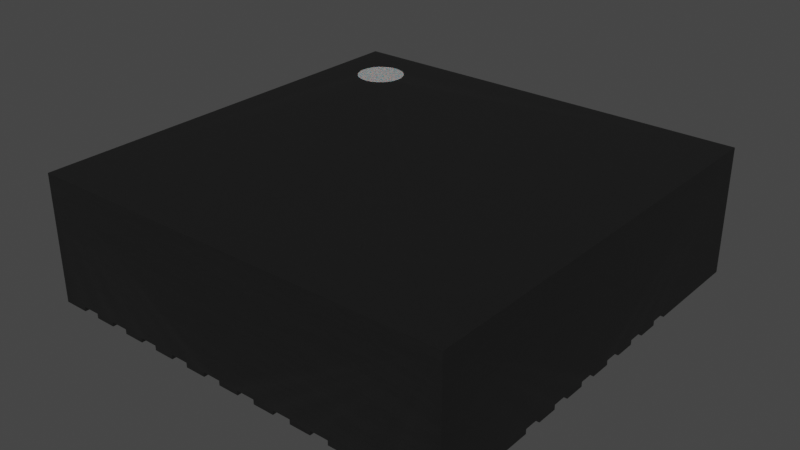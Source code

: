 # Source: MPS_LGA-33.blend  (saved by Blender 3.2.14; exported with 4.5.12 LTS)
import bpy
from mathutils import Matrix  # noqa: F401  (used for matrix-valued properties, if any)

bpy.ops.wm.read_factory_settings(use_empty=True)
scene = bpy.context.scene
scene.name = 'Scene'

# ---- collections
col_collection = bpy.data.collections.new('Collection'); scene.collection.children.link(col_collection)

# ---- materials (node trees are filled in below, after node groups)
mat_metal_pins = bpy.data.materials.new('metal_pins')
mat_metal_pins.use_transparent_shadow = False
mat_metal_pins.preview_render_type = 'CUBE'
mat_white_markings = bpy.data.materials.new('white_markings')
mat_white_markings.use_transparent_shadow = False
mat_white_markings.preview_render_type = 'FLAT'
mat_plastic_chip_detailed = bpy.data.materials.new('plastic_chip_detailed')
mat_plastic_chip_detailed.use_transparent_shadow = False
mat_plastic_chip_detailed.preview_render_type = 'CUBE'

# ---- material node trees
mat_metal_pins.use_nodes = True; mat_metal_pins.node_tree.nodes.clear()
_N = mat_metal_pins.node_tree.nodes; _L = mat_metal_pins.node_tree.links
n0 = _N.new('ShaderNodeMapping'); n0.name = 'Mapping'; n0.location = (-1447, -91)
n0.inputs[3].default_value = (4.8, 1.2, 1.1)
n1 = _N.new('ShaderNodeBsdfPrincipled'); n1.name = 'Principled BSDF'; n1.location = (-560, 254)
n1.distribution = 'GGX'
n1.subsurface_method = 'BURLEY'
n1.inputs[1].default_value = 0.7818
n1.inputs[2].default_value = 0.2886
n1.inputs[3].default_value = 1.45
n1.inputs[13].default_value = 0.0
n1.inputs[27].default_value = (0.0, 0.0, 0.0, 1.0)
n1.inputs[28].default_value = 1.0
n2 = _N.new('ShaderNodeOutputMaterial'); n2.name = 'Material Output.002'; n2.location = (-205, 253)
n2.width = 213
n3 = _N.new('ShaderNodeTexNoise'); n3.name = 'Noise Texture.002'; n3.location = (-1228, -73)
n3.inputs[2].default_value = 0.1
n3.inputs[3].default_value = 7.0
n3.inputs[4].default_value = 0.6
n3.inputs[8].default_value = 0.4
n4 = _N.new('ShaderNodeTexCoord'); n4.name = 'Texture Coordinate'; n4.location = (-1636, -116)
n5 = _N.new('ShaderNodeMix'); n5.name = 'Mix.001'; n5.location = (-921, 45)
n5.data_type = 'RGBA'
n5.inputs[6].default_value = (0.9398, 0.9547, 1.0, 1.0)
n5.inputs[7].default_value = (0.13, 0.1259, 0.1359, 1.0)
n6 = _N.new('ShaderNodeBump'); n6.name = 'Bump.001'; n6.location = (-1001, -227)
n6.inputs[0].default_value = 0.05
n6.inputs[1].default_value = 0.01
n6.inputs[2].default_value = 1.0
_L.new(n1.outputs[0], n2.inputs[0])
_L.new(n3.outputs[0], n6.inputs[3])
_L.new(n0.outputs[0], n3.inputs[0])
_L.new(n3.outputs[0], n5.inputs[0])
_L.new(n4.outputs[3], n0.inputs[0])
_L.new(n5.outputs[2], n1.inputs[0])
_L.new(n6.outputs[0], n1.inputs[5])
n2.is_active_output = True
mat_white_markings.use_nodes = True; mat_white_markings.node_tree.nodes.clear()
_N = mat_white_markings.node_tree.nodes; _L = mat_white_markings.node_tree.links
n0 = _N.new('ShaderNodeOutputMaterial'); n0.name = 'Material Output'; n0.location = (300, 300)
n1 = _N.new('ShaderNodeBsdfPrincipled'); n1.name = 'Principled BSDF'; n1.location = (-34, 272)
n1.distribution = 'GGX'
n1.subsurface_method = 'BURLEY'
n1.inputs[1].default_value = 0.02
n1.inputs[2].default_value = 0.4636
n1.inputs[3].default_value = 1.4
n1.inputs[8].default_value = 1.0
n1.inputs[10].default_value = 0.3682
n1.inputs[13].default_value = 0.6591
n1.inputs[18].default_value = 0.2318
n1.inputs[20].default_value = 0.6709
n1.inputs[24].default_value = 0.1191
n1.inputs[27].default_value = (0.0, 0.0, 0.0, 1.0)
n1.inputs[28].default_value = 1.0
n2 = _N.new('ShaderNodeMapping'); n2.name = 'Mapping'; n2.location = (-1010, 265)
n2.inputs[3].default_value = (3.0, 1.0, 1.0)
n3 = _N.new('ShaderNodeTexCoord'); n3.name = 'Texture Coordinate'; n3.location = (-1250, 180)
n4 = _N.new('ShaderNodeBump'); n4.name = 'Bump'; n4.location = (-376, -99)
n4.inputs[0].default_value = 0.05
n4.inputs[1].default_value = 1.0
n4.inputs[2].default_value = 1.0
n5 = _N.new('ShaderNodeTexNoise'); n5.name = 'Noise Texture'; n5.location = (-662, 176)
n5.inputs[2].default_value = 88.0
n5.inputs[3].default_value = 10.8
n5.inputs[4].default_value = 0.9167
n5.inputs[8].default_value = 1.6
n6 = _N.new('ShaderNodeValToRGB'); n6.name = 'ColorRamp'; n6.location = (-354, 186)
while len(n6.color_ramp.elements) > 1: n6.color_ramp.elements.remove(n6.color_ramp.elements[-1])
n6.color_ramp.elements[0].position = 0.0; n6.color_ramp.elements[0].color = (0.2596, 0.2596, 0.2596, 1.0)
_e = n6.color_ramp.elements.new(1.0); _e.color = (0.6303, 0.6303, 0.6303, 1.0)
n7 = _N.new('ShaderNodeMix'); n7.name = 'Mix'; n7.location = (-204, 152)
n7.data_type = 'RGBA'
n7.inputs[0].default_value = 0.3682
n7.inputs[7].default_value = (0.2525, 0.2525, 0.2525, 1.0)
_L.new(n5.outputs[0], n6.inputs[0])
_L.new(n1.outputs[0], n0.inputs[0])
_L.new(n3.outputs[2], n2.inputs[0])
_L.new(n2.outputs[0], n5.inputs[0])
_L.new(n5.outputs[0], n4.inputs[3])
_L.new(n4.outputs[0], n1.inputs[5])
_L.new(n6.outputs[0], n7.inputs[6])
_L.new(n7.outputs[2], n1.inputs[0])
n0.is_active_output = True
mat_plastic_chip_detailed.use_nodes = True; mat_plastic_chip_detailed.node_tree.nodes.clear()
_N = mat_plastic_chip_detailed.node_tree.nodes; _L = mat_plastic_chip_detailed.node_tree.links
n0 = _N.new('ShaderNodeTexVoronoi'); n0.name = 'Voronoi Texture'; n0.location = (-17912, 1250)
n1 = _N.new('ShaderNodeOutputMaterial'); n1.name = 'Material Output'; n1.location = (1872, 639)
n2 = _N.new('ShaderNodeNewGeometry'); n2.name = 'Geometry'; n2.location = (961, 1090)
n3 = _N.new('ShaderNodeValToRGB'); n3.name = 'ColorRamp.007'; n3.location = (1181, 773)
while len(n3.color_ramp.elements) > 1: n3.color_ramp.elements.remove(n3.color_ramp.elements[-1])
n3.color_ramp.elements[0].position = 0.3182; n3.color_ramp.elements[0].color = (0.5119, 0.5119, 0.5119, 1.0)
_e = n3.color_ramp.elements.new(0.75); _e.color = (1.0, 0.8921, 0.9277, 1.0)
n4 = _N.new('ShaderNodeTexCoord'); n4.name = 'Texture Coordinate.001'; n4.location = (351, 244)
n5 = _N.new('ShaderNodeBump'); n5.name = 'Bump.001'; n5.location = (1139, 402)
n5.inputs[0].default_value = 0.04
n5.inputs[1].default_value = 1.0
n5.inputs[2].default_value = 1.0
n6 = _N.new('ShaderNodeBsdfPrincipled'); n6.name = 'Principled BSDF'; n6.location = (1501, 615)
n6.distribution = 'GGX'
n6.subsurface_method = 'BURLEY'
n6.inputs[3].default_value = 1.45
n6.inputs[27].default_value = (0.0, 0.0, 0.0, 1.0)
n6.inputs[28].default_value = 1.0
n7 = _N.new('ShaderNodeValToRGB'); n7.name = 'ColorRamp.006'; n7.location = (1181, 1056)
while len(n7.color_ramp.elements) > 1: n7.color_ramp.elements.remove(n7.color_ramp.elements[-1])
n7.color_ramp.elements[0].position = 0.5023; n7.color_ramp.elements[0].color = (0.006974, 0.006974, 0.006974, 1.0)
_e = n7.color_ramp.elements.new(0.5523); _e.color = (0.06171, 0.05594, 0.05776, 1.0)
n8 = _N.new('ShaderNodeTexNoise'); n8.name = 'Noise Texture.002'; n8.location = (690, 352)
n8.inputs[3].default_value = 8.0
n9 = _N.new('ShaderNodeBump'); n9.name = 'Bump'; n9.location = (843, 652)
n9.inputs[0].default_value = 0.1
n9.inputs[1].default_value = 1.0
n9.inputs[2].default_value = 1.0
_L.new(n2.outputs[7], n7.inputs[0])
_L.new(n7.outputs[0], n6.inputs[0])
_L.new(n2.outputs[7], n3.inputs[0])
_L.new(n3.outputs[0], n6.inputs[2])
_L.new(n8.outputs[0], n5.inputs[3])
_L.new(n9.outputs[0], n5.inputs[4])
_L.new(n5.outputs[0], n6.inputs[5])
_L.new(n6.outputs[0], n1.inputs[0])
_L.new(n4.outputs[2], n8.inputs[0])
n1.is_active_output = True

# ---- world
world_world = bpy.data.worlds.new('World'); scene.world = world_world
world_world.use_nodes = True; world_world.node_tree.nodes.clear()
_N = world_world.node_tree.nodes; _L = world_world.node_tree.links
n0 = _N.new('ShaderNodeOutputWorld'); n0.name = 'World Output'; n0.location = (300, 300)
n1 = _N.new('ShaderNodeBackground'); n1.name = 'Background'; n1.location = (10, 300)
n1.inputs[0].default_value = (0.05088, 0.05088, 0.05088, 1.0)
_L.new(n1.outputs[0], n0.inputs[0])
n0.is_active_output = True
world_world.color = (0.05088, 0.05088, 0.05088)
world_world.use_sun_shadow = False
world_world.sun_shadow_jitter_overblur = 0.0

# ---- meshes
me_shape_9_indexedfaceset_001 = bpy.data.meshes.new('SHAPE_9_IndexedFaceSet.001')
me_shape_9_indexedfaceset_001.from_pydata([(-0.6717, 0.02953, 0.6717), (-0.6594, 0.0, 0.6811), (-0.6811, 0.0, 0.6594), (-0.687, 0.0, 0.6452), (-0.9449, 0.8071, -0.8872), (-1.024, 0.8268, -1.181), (-0.8872, 0.8268, -1.102), (-0.9829, 0.8268, -1.176), (-1.024, 0.8071, -0.8661), (-1.135, 0.8071, -0.9123), (-1.16, 0.8071, -0.9449), (-1.064, 0.8071, -1.176), (-1.064, 0.8268, -1.176), (-1.135, 0.8268, -1.135), (-1.176, 0.8268, -1.064), (-1.181, 0.8268, -1.024), (-0.9449, 0.8268, -1.16), (-1.102, 0.8268, -1.16), (-1.176, 0.8268, -0.9829), (-1.102, 0.8268, -0.8872), (-1.064, 0.8268, -0.8715), (-0.8715, 0.8071, -0.9829), (-1.064, 0.8071, -0.8715), (-1.102, 0.8071, -0.8872), (-1.176, 0.8071, -1.064), (0.6452, 0.0, -0.687), (-0.689, 0.02953, -0.5709), (-0.689, 0.02953, 0.6299), (-0.6299, 0.0, 0.689), (0.6594, 0.02953, 0.6811), (0.6811, 0.0, 0.6594), (0.6594, 0.0, 0.6811), (0.689, 0.02953, 0.6299), (0.6299, 0.0, -0.689), (-0.6452, 0.0, 0.687), (0.689, 0.0, 0.6299), (0.689, 0.0, -0.6299), (0.6594, 0.0, -0.6811), (0.6717, 0.0, -0.6717), (0.689, 0.02953, -0.6299), (0.6717, 0.02953, 0.6717), (0.6811, 0.02953, 0.6594), (0.687, 0.02953, 0.6452), (-0.5709, 0.02953, -0.689), (0.6299, 0.02953, -0.689), (0.6811, 0.02953, -0.6594), (-1.348, 0.0, -0.6988), (-1.348, 0.0, -0.5807), (-1.348, 0.02953, -0.6988), (-1.348, 0.02953, -0.5807), (-1.348, 0.02953, -0.4429), (-1.348, 0.0, -0.3248), (-1.348, 0.02953, -0.3248), (-0.9843, 0.0, -0.4429), (-1.348, 0.0, -0.4429), (-1.348, 0.0, -0.0689), (-0.9843, 0.0, -0.0689), (-1.348, 0.0, -0.187), (-1.348, 0.02953, -0.187), (-1.348, 0.02953, -0.0689), (-1.348, 0.0, 0.187), (-1.348, 0.0, 0.0689), (-1.348, 0.02953, 0.0689), (-1.348, 0.02953, 0.187), (-1.348, 0.02953, 0.4429), (-1.348, 0.0, 0.3248), (-0.9843, 0.0, 0.4429), (-0.9843, 0.0, 0.3248), (-1.348, 0.0, 0.4429), (-1.348, 0.02953, 0.3248), (-1.348, 0.02953, 0.5807), (-1.348, 0.02953, 0.6988), (-1.348, 0.0, 0.5807), (-0.9843, 0.0, 0.6988), (-1.348, 0.0, 0.6988), (-0.9547, 0.0, 1.348), (-0.8366, 0.0, 1.348), (-0.8366, 0.02953, 1.348), (-0.8366, 0.0, 0.9843), (-0.9547, 0.02953, 1.348), (-0.5807, 0.02953, 1.348), (-0.5807, 0.0, 1.348), (-0.6988, 0.02953, 1.348), (-0.6988, 0.0, 1.348), (-0.5807, 0.0, 0.9843), (-0.4429, 0.02953, 1.348), (-0.4429, 0.0, 1.348), (-0.3248, 0.0, 1.348), (-0.3248, 0.02953, 1.348), (-0.187, 0.0, 1.348), (-0.0689, 0.0, 1.348), (-0.0689, 0.02953, 1.348), (-0.187, 0.02953, 1.348), (0.187, 0.02953, 1.348), (0.187, 0.02953, 0.9843), (0.187, 0.0, 1.348), (0.0689, 0.0, 1.348), (0.0689, 0.02953, 0.9843), (0.0689, 0.02953, 1.348), (0.3248, 0.0, 1.348), (0.4429, 0.02953, 1.348), (0.4429, 0.0, 1.348), (0.3248, 0.02953, 0.9843), (0.3248, 0.02953, 1.348), (0.5807, 0.02953, 1.348), (0.6988, 0.02953, 1.348), (0.5807, 0.0, 1.348), (0.6988, 0.0, 0.9843), (0.6988, 0.0, 1.348), (0.5807, 0.0, 0.9843), (1.348, 0.02953, 0.6988), (1.348, 0.0, 0.5807), (1.348, 0.0, 0.6988), (0.9843, 0.0, 0.6988), (0.9843, 0.02953, 0.6988), (1.348, 0.02953, 0.5807), (1.348, 0.02953, 0.4429), (1.348, 0.02953, 0.3248), (1.348, 0.0, 0.4429), (0.9843, 0.0, 0.3248), (0.9843, 0.02953, 0.4429), (0.9843, 0.0, 0.4429), (1.348, 0.0, 0.3248), (1.348, 0.02953, 0.0689), (1.348, 0.02953, 0.187), (1.348, 0.0, 0.187), (1.348, 0.0, 0.0689), (0.9843, 0.02953, 0.187), (1.348, 0.02953, -0.187), (1.348, 0.0, -0.187), (0.9843, 0.0, -0.187), (1.348, 0.02953, -0.0689), (0.9843, 0.0, -0.0689), (1.348, 0.0, -0.0689), (0.9843, 0.02953, -0.0689), (1.348, 0.02953, -0.4429), (1.348, 0.0, -0.4429), (0.9843, 0.0, -0.3248), (1.348, 0.02953, -0.3248), (1.348, 0.0, -0.3248), (1.348, 0.02953, -0.6988), (0.9843, 0.02953, -0.6988), (1.348, 0.0, -0.6988), (0.9843, 0.02953, -0.5807), (1.348, 0.02953, -0.5807), (1.348, 0.0, -0.5807), (0.6988, 0.0, -1.348), (0.5807, 0.0, -1.348), (0.6988, 0.02953, -1.348), (0.5807, 0.02953, -0.9843), (0.5807, 0.02953, -1.348), (0.4429, 0.02953, -1.348), (0.3248, 0.02953, -1.348), (0.3248, 0.0, -1.348), (0.4429, 0.0, -1.348), (0.3248, 0.0, -0.9843), (0.4429, 0.02953, -0.9843), (0.3248, 0.02953, -0.9843), (0.187, 0.0, -1.348), (0.0689, 0.02953, -1.348), (0.0689, 0.02953, -0.9843), (0.187, 0.02953, -0.9843), (0.187, 0.02953, -1.348), (0.0689, 0.0, -1.348), (-0.0689, 0.02953, -0.9843), (-0.0689, 0.02953, -1.348), (-0.0689, 0.0, -1.348), (-0.187, 0.0, -1.348), (-0.0689, 0.0, -0.9843), (-0.187, 0.02953, -1.348), (-0.4429, 0.02953, -1.348), (-0.4429, 0.0, -1.348), (-0.3248, 0.02953, -1.348), (-0.3248, 0.0, -1.348), (-0.6988, 0.02953, -1.348), (-0.5807, 0.0, -1.348), (-0.6988, 0.02953, -0.9843), (-0.6988, 0.0, -1.348), (-0.5807, 0.02953, -1.348), (-0.8366, 0.02953, -1.348), (-0.9547, 0.02953, -1.348), (-0.9547, 0.0, -1.348), (-0.9547, 0.02953, -0.9843), (-0.9547, 0.0, -0.9843), (-0.8366, 0.0, -0.9843), (-0.8366, 0.0, -1.348), (-0.8366, 0.02953, -0.9843), (-1.211, 0.02953, 1.348), (-1.093, 0.0, 1.348), (-1.093, 0.02953, 1.348), (-1.211, 0.0, 0.9843), (-1.211, 0.0, 1.348), (-1.211, 0.02953, 0.9843), (-1.093, 0.02953, -1.348), (-1.093, 0.0, -0.9843), (-1.211, 0.0, -1.348), (-1.093, 0.0, -1.348), (-1.211, 0.02953, -1.348), (0.8366, 0.02953, -1.348), (0.8366, 0.0, -0.9843), (0.8366, 0.02953, -0.9843), (0.9547, 0.0, -1.348), (0.8366, 0.0, -1.348), (0.9547, 0.02953, -1.348), (1.211, 0.0, -0.9843), (1.211, 0.02953, -1.348), (1.211, 0.0, -1.348), (1.093, 0.0, -1.348), (1.093, 0.02953, -0.9843), (1.211, 0.02953, -0.9843), (1.093, 0.02953, -1.348), (1.093, 0.02953, 1.348), (1.211, 0.02953, 1.348), (1.211, 0.0, 1.348), (1.093, 0.02953, 0.9843), (1.093, 0.0, 1.348), (0.8366, 0.0, 1.348), (0.9547, 0.02953, 1.348), (0.9547, 0.0, 1.348), (0.8366, 0.02953, 1.348), (-1.16, 0.8268, -0.9449), (-1.135, 0.8268, -0.9123), (-1.176, 0.8071, -0.9829), (1.378, 0.0, 1.378), (1.378, 0.0, -0.5807), (1.378, 0.02953, -0.4429), (1.378, 0.02953, -0.0689), (1.378, 0.02953, 0.187), (1.378, 0.02953, 0.3248), (1.378, 0.0, 0.4429), (1.378, 0.0, 0.5807), (1.378, 0.02953, 0.5807), (1.378, 0.02953, 0.6988), (1.378, 0.0, 0.6988), (0.9547, 0.02953, -1.378), (1.378, 0.0, -1.378), (-0.9547, 0.0, -1.378), (-0.9547, 0.02953, -1.378), (-0.6988, 0.0, -1.378), (-0.5807, 0.02953, -1.378), (-0.5807, 0.0, -1.378), (0.0689, 0.02953, -1.378), (0.3248, 0.02953, -1.378), (0.4429, 0.02953, -1.378), (0.5807, 0.0, -1.378), (0.6988, 0.0, -1.378), (-1.378, 0.02953, 0.187), (-1.378, 0.02953, 0.0689), (-1.378, 0.0, 0.0689), (-1.378, 0.02953, -0.0689), (-1.378, 0.02953, -0.187), (-1.378, 0.8268, 1.378), (-1.378, 0.0, 1.378), (1.378, 0.8268, 1.378), (1.093, 0.02953, 1.378), (0.9547, 0.02953, 1.378), (0.8366, 0.02953, 1.378), (0.8366, 0.0, 1.378), (0.4429, 0.0, 1.378), (0.4429, 0.02953, 1.378), (0.3248, 0.0, 1.378), (0.187, 0.0, 1.378), (-0.5807, 0.02953, 1.378), (-0.6988, 0.02953, 1.378), (-0.6988, 0.0, 1.378), (-0.8366, 0.02953, 1.378), (-0.9547, 0.0, 1.378), (-1.093, 0.0, 1.378), (-1.211, 0.02953, 1.378), (-1.378, 0.8268, -1.378), (1.378, 0.8268, -1.378), (-1.16, 0.8268, -1.102), (-0.8661, 0.8268, -1.024), (-0.8715, 0.8268, -1.064), (-0.9123, 0.8268, -1.135), (-1.378, 0.0, -0.6988), (-0.9843, 0.0, -0.6988), (-1.378, 0.0, -1.378), (-1.211, 0.0, -1.378), (-0.3248, 0.0, -0.9843), (-0.3248, 0.0, -1.378), (-0.187, 0.0, -1.378), (0.3248, 0.0, -1.378), (0.5807, 0.0, -0.9843), (0.6988, 0.0, -0.9843), (0.8366, 0.0, -1.378), (0.9547, 0.0, -0.9843), (0.9843, 0.0, -0.6988), (1.211, 0.0, 0.9843), (0.6988, 0.0, 1.378), (0.4429, 0.0, 0.9843), (0.3248, 0.0, 0.9843), (0.187, 0.0, 0.9843), (0.0689, 0.0, 0.9843), (-0.0689, 0.0, 1.378), (-0.0689, 0.0, 0.9843), (-0.187, 0.0, 1.378), (-0.3248, 0.0, 1.378), (-0.4429, 0.0, 0.9843), (-1.093, 0.0, 0.9843), (-1.378, 0.0, 0.5807), (-1.378, 0.0, 0.3248), (-1.378, 0.0, -0.0689), (-0.9843, 0.0, -0.187), (-1.378, 0.0, -0.4429), (-0.689, 0.0, -0.5709), (-0.689, 0.0, 0.6299), (-0.6717, 0.0, 0.6717), (0.6717, 0.0, 0.6717), (-1.024, 0.8268, -0.8661), (-0.9829, 0.8268, -0.8715), (-0.9449, 0.8268, -0.8872), (-0.9123, 0.8268, -0.9123), (-0.8872, 0.8268, -0.9449), (-0.8715, 0.8268, -0.9829), (-0.9123, 0.8071, -0.9123), (-0.8872, 0.8071, -0.9449), (-0.9123, 0.8071, -1.135), (-1.024, 0.8071, -1.181), (-0.9829, 0.8071, -0.8715), (-0.8661, 0.8071, -1.024), (-0.8715, 0.8071, -1.064), (-0.8872, 0.8071, -1.102), (-0.9449, 0.8071, -1.16), (-0.9829, 0.8071, -1.176), (-1.102, 0.8071, -1.16), (-1.135, 0.8071, -1.135), (-1.16, 0.8071, -1.102), (-1.181, 0.8071, -1.024), (0.6452, 0.02953, -0.687), (0.6717, 0.02953, -0.6717), (0.6811, 0.0, -0.6594), (0.687, 0.0, -0.6452), (-0.5709, 0.0, -0.689), (0.6299, 0.02953, 0.689), (0.6299, 0.0, 0.689), (0.687, 0.0, 0.6452), (0.6452, 0.0, 0.687), (-0.6299, 0.02953, 0.689), (-0.6452, 0.02953, 0.687), (-0.6594, 0.02953, 0.6811), (-0.6811, 0.02953, 0.6594), (-0.687, 0.02953, 0.6452), (0.6452, 0.02953, 0.687), (0.6594, 0.02953, -0.6811), (0.687, 0.02953, -0.6452), (1.378, 0.02953, -0.187), (1.378, 0.0, -0.187), (1.378, 0.0, -0.0689), (0.9843, 0.02953, -0.187), (1.378, 0.0, -0.4429), (0.9843, 0.02953, -0.3248), (0.9843, 0.0, -0.4429), (1.378, 0.0, -0.3248), (0.9843, 0.02953, -0.4429), (1.378, 0.02953, -0.3248), (1.378, 0.0, -0.6988), (0.9843, 0.0, -0.5807), (1.378, 0.02953, -0.6988), (1.378, 0.02953, -0.5807), (0.5807, 0.02953, -1.378), (0.6988, 0.02953, -1.378), (0.6988, 0.02953, -0.9843), (0.4429, 0.0, -1.378), (0.4429, 0.0, -0.9843), (0.0689, 0.0, -0.9843), (0.0689, 0.0, -1.378), (0.187, 0.0, -1.378), (0.187, 0.0, -0.9843), (0.187, 0.02953, -1.378), (-0.187, 0.0, -0.9843), (-0.0689, 0.0, -1.378), (-0.187, 0.02953, -0.9843), (-0.187, 0.02953, -1.378), (-0.0689, 0.02953, -1.378), (-0.4429, 0.02953, -1.378), (-0.4429, 0.0, -1.378), (-0.4429, 0.0, -0.9843), (-0.3248, 0.02953, -0.9843), (-0.4429, 0.02953, -0.9843), (-0.3248, 0.02953, -1.378), (-0.6988, 0.02953, -1.378), (-0.5807, 0.02953, -0.9843), (-0.5807, 0.0, -0.9843), (-0.6988, 0.0, -0.9843), (-0.8366, 0.02953, -1.378), (-0.8366, 0.0, -1.378), (-1.093, 0.02953, 1.378), (-1.093, 0.02953, 0.9843), (-1.211, 0.0, 1.378), (-1.211, 0.0, -0.9843), (-1.093, 0.02953, -1.378), (-1.093, 0.0, -1.378), (-1.211, 0.02953, -0.9843), (-1.211, 0.02953, -1.378), (-1.093, 0.02953, -0.9843), (0.9547, 0.0, -1.378), (0.8366, 0.02953, -1.378), (0.9547, 0.02953, -0.9843), (1.211, 0.02953, -1.378), (1.211, 0.0, -1.378), (1.093, 0.0, -0.9843), (1.093, 0.02953, -1.378), (1.093, 0.0, -1.378), (1.093, 0.0, 1.378), (1.211, 0.0, 1.378), (1.093, 0.0, 0.9843), (1.211, 0.02953, 0.9843), (1.211, 0.02953, 1.378), (0.8366, 0.02953, 0.9843), (0.9547, 0.0, 1.378), (0.8366, 0.0, 0.9843), (0.9547, 0.0, 0.9843), (0.9547, 0.02953, 0.9843), (0.9843, 0.0, 0.0689), (1.378, 0.0, 0.0689), (1.378, 0.0, 0.187), (0.9843, 0.0, 0.187), (0.9843, 0.02953, 0.0689), (1.378, 0.02953, 0.0689), (1.378, 0.0, 0.3248), (0.9843, 0.02953, 0.3248), (1.378, 0.02953, 0.4429), (0.9843, 0.02953, 0.5807), (0.9843, 0.0, 0.5807), (0.6988, 0.02953, 0.9843), (0.6988, 0.02953, 1.378), (0.5807, 0.0, 1.378), (0.5807, 0.02953, 0.9843), (0.5807, 0.02953, 1.378), (0.4429, 0.02953, 0.9843), (0.3248, 0.02953, 1.378), (0.187, 0.02953, 1.378), (0.0689, 0.0, 1.378), (0.0689, 0.02953, 1.378), (-0.0689, 0.02953, 0.9843), (-0.0689, 0.02953, 1.378), (-0.187, 0.0, 0.9843), (-0.187, 0.02953, 1.378), (-0.187, 0.02953, 0.9843), (-0.3248, 0.0, 0.9843), (-0.3248, 0.02953, 0.9843), (-0.4429, 0.0, 1.378), (-0.4429, 0.02953, 0.9843), (-0.3248, 0.02953, 1.378), (-0.4429, 0.02953, 1.378), (-0.5807, 0.0, 1.378), (-0.6988, 0.0, 0.9843), (-0.6988, 0.02953, 0.9843), (-0.5807, 0.02953, 0.9843), (-0.8366, 0.0, 1.378), (-0.9547, 0.0, 0.9843), (-0.8366, 0.02953, 0.9843), (-0.9547, 0.02953, 1.378), (-0.9547, 0.02953, 0.9843), (-1.378, 0.0, 0.6988), (-0.9843, 0.02953, 0.6988), (-1.378, 0.02953, 0.5807), (-0.9843, 0.0, 0.5807), (-1.378, 0.02953, 0.6988), (-0.9843, 0.02953, 0.5807), (-0.9843, 0.02953, 0.4429), (-1.378, 0.02953, 0.4429), (-1.378, 0.0, 0.4429), (-1.378, 0.02953, 0.3248), (-0.9843, 0.02953, 0.3248), (-0.9843, 0.02953, 0.187), (-0.9843, 0.0, 0.187), (-1.378, 0.0, 0.187), (-0.9843, 0.02953, 0.0689), (-0.9843, 0.0, 0.0689), (-0.9843, 0.02953, -0.0689), (-1.378, 0.0, -0.187), (-0.9843, 0.02953, -0.187), (-1.378, 0.0, -0.3248), (-0.9843, 0.0, -0.3248), (-1.378, 0.02953, -0.4429), (-0.9843, 0.02953, -0.4429), (-0.9843, 0.02953, -0.3248), (-1.378, 0.02953, -0.3248), (-1.378, 0.0, -0.5807), (-0.9843, 0.02953, -0.6988), (-0.9843, 0.02953, -0.5807), (-0.9843, 0.0, -0.5807), (-1.378, 0.02953, -0.6988), (-1.378, 0.02953, -0.5807)], [], [(34, 339, 338), (34, 338, 28), (1, 340, 339), (1, 339, 34), (307, 0, 340), (307, 340, 1), (2, 341, 0), (2, 0, 307), (3, 342, 341), (3, 341, 2), (306, 27, 342), (306, 342, 3), (310, 319, 8), (310, 8, 309), (311, 4, 319), (311, 319, 310), (312, 315, 4), (312, 4, 311), (314, 21, 316), (272, 320, 21), (272, 21, 314), (273, 321, 320), (273, 320, 272), (6, 322, 321), (6, 321, 273), (274, 317, 322), (274, 322, 6), (16, 323, 317), (16, 317, 274), (7, 324, 323), (7, 323, 16), (5, 318, 324), (5, 324, 7), (12, 318, 5), (12, 11, 318), (17, 325, 11), (17, 11, 12), (13, 326, 325), (13, 325, 17), (271, 327, 326), (271, 326, 13), (14, 24, 327), (14, 327, 271), (15, 328, 24), (15, 24, 14), (18, 222, 328), (18, 328, 15), (220, 10, 222), (220, 222, 18), (221, 9, 10), (221, 10, 220), (19, 23, 9), (19, 9, 221), (20, 22, 23), (20, 23, 19), (309, 8, 22), (309, 22, 20), (19, 221, 220), (312, 310, 309), (312, 311, 310), (312, 314, 313), (312, 272, 314), (312, 273, 272), (312, 6, 273), (312, 274, 6), (312, 16, 274), (312, 7, 16), (312, 5, 7), (312, 12, 5), (312, 17, 12), (312, 13, 17), (312, 271, 13), (312, 14, 271), (312, 15, 14), (312, 18, 15), (312, 220, 18), (312, 20, 19), (312, 309, 20), (312, 19, 220), (320, 322, 321), (316, 320, 21), (315, 324, 318), (315, 323, 324), (315, 317, 323), (315, 322, 317), (315, 319, 4), (315, 8, 319), (315, 22, 8), (315, 23, 22), (315, 23, 9), (315, 9, 10), (315, 222, 10), (315, 328, 222), (315, 24, 328), (315, 327, 24), (315, 326, 327), (315, 325, 326), (315, 11, 325), (315, 318, 11), (315, 322, 320), (315, 320, 316), (25, 329, 44), (25, 44, 33), (37, 344, 329), (37, 329, 25), (38, 330, 344), (38, 344, 37), (331, 45, 330), (331, 330, 38), (332, 345, 45), (332, 45, 331), (36, 39, 345), (36, 345, 332), (43, 33, 44), (43, 333, 33), (26, 333, 43), (26, 305, 333), (27, 305, 26), (27, 306, 305), (334, 28, 338), (334, 335, 28), (336, 42, 32), (336, 32, 35), (30, 41, 42), (30, 42, 336), (308, 40, 41), (308, 41, 30), (31, 29, 40), (31, 40, 308), (337, 343, 29), (337, 29, 31), (335, 334, 343), (335, 343, 337), (39, 35, 32), (39, 36, 35), (37, 25, 33), (38, 37, 33), (332, 331, 38), (332, 38, 33), (28, 305, 306), (28, 1, 34), (28, 307, 1), (28, 2, 307), (28, 3, 2), (28, 306, 3), (36, 33, 333), (36, 332, 33), (335, 305, 28), (35, 333, 305), (35, 36, 333), (35, 305, 335), (336, 35, 335), (308, 30, 336), (308, 337, 31), (308, 335, 337), (308, 336, 335), (27, 341, 342), (338, 0, 341), (338, 340, 0), (338, 341, 27), (26, 338, 27), (334, 338, 26), (29, 343, 334), (40, 29, 334), (42, 41, 40), (32, 40, 334), (32, 42, 40), (43, 334, 26), (43, 32, 334), (39, 43, 44), (39, 32, 43), (329, 39, 44), (330, 345, 39), (330, 45, 345), (330, 329, 344), (330, 39, 329), (49, 46, 48), (49, 47, 46), (482, 47, 49), (482, 483, 47), (481, 483, 276), (48, 276, 481), (48, 46, 276), (276, 46, 47), (276, 47, 483), (481, 482, 49), (481, 49, 48), (52, 54, 50), (52, 51, 54), (478, 51, 52), (478, 475, 51), (477, 478, 475), (477, 475, 53), (50, 53, 477), (50, 54, 53), (53, 54, 51), (53, 51, 475), (477, 478, 52), (477, 52, 50), (59, 57, 58), (59, 55, 57), (471, 55, 59), (471, 56, 55), (473, 471, 56), (473, 56, 303), (58, 303, 473), (58, 57, 303), (303, 57, 55), (303, 55, 56), (473, 471, 59), (473, 59, 58), (63, 61, 62), (63, 60, 61), (466, 60, 63), (466, 467, 60), (469, 466, 467), (469, 467, 470), (62, 470, 469), (62, 61, 470), (470, 61, 60), (470, 60, 467), (469, 466, 63), (469, 63, 62), (64, 65, 69), (64, 68, 65), (461, 68, 64), (461, 66, 68), (465, 461, 66), (465, 66, 67), (69, 67, 465), (69, 65, 67), (67, 65, 68), (67, 68, 66), (465, 461, 64), (465, 64, 69), (71, 72, 70), (71, 74, 72), (456, 74, 71), (456, 73, 74), (460, 456, 73), (460, 73, 458), (70, 458, 460), (70, 72, 458), (458, 72, 74), (458, 74, 73), (460, 456, 71), (460, 71, 70), (77, 75, 79), (77, 76, 75), (452, 76, 77), (452, 78, 76), (454, 452, 78), (454, 78, 451), (79, 451, 454), (79, 75, 451), (78, 75, 76), (78, 451, 75), (452, 79, 454), (452, 77, 79), (80, 83, 82), (80, 81, 83), (449, 81, 80), (449, 84, 81), (448, 449, 84), (448, 84, 447), (82, 447, 448), (82, 83, 447), (84, 83, 81), (84, 447, 83), (449, 82, 448), (449, 80, 82), (88, 86, 85), (88, 87, 86), (441, 87, 88), (441, 440, 87), (443, 441, 440), (443, 440, 298), (85, 298, 443), (85, 86, 298), (440, 86, 87), (440, 298, 86), (441, 85, 443), (441, 88, 85), (91, 89, 92), (91, 90, 89), (435, 90, 91), (435, 295, 90), (439, 435, 295), (439, 295, 437), (92, 437, 439), (92, 89, 437), (295, 89, 90), (295, 437, 89), (435, 92, 439), (435, 91, 92), (93, 96, 98), (93, 95, 96), (94, 95, 93), (94, 292, 95), (97, 94, 292), (97, 292, 293), (98, 293, 97), (98, 96, 293), (292, 96, 95), (292, 293, 96), (94, 98, 97), (94, 93, 98), (100, 99, 103), (100, 101, 99), (430, 101, 100), (430, 290, 101), (102, 430, 290), (102, 290, 291), (103, 291, 102), (103, 99, 291), (290, 99, 101), (290, 291, 99), (430, 103, 102), (430, 100, 103), (105, 106, 104), (105, 108, 106), (425, 108, 105), (425, 107, 108), (428, 425, 107), (428, 107, 109), (104, 109, 428), (104, 106, 109), (107, 106, 108), (107, 109, 106), (425, 104, 428), (425, 105, 104), (115, 112, 110), (115, 111, 112), (423, 111, 115), (423, 424, 111), (114, 423, 424), (114, 424, 113), (110, 113, 114), (110, 112, 113), (112, 424, 113), (111, 424, 112), (110, 114, 423), (115, 110, 423), (117, 118, 116), (117, 122, 118), (421, 122, 117), (421, 119, 122), (120, 421, 119), (120, 119, 121), (116, 121, 120), (116, 118, 121), (122, 121, 118), (122, 119, 121), (117, 116, 120), (117, 120, 421), (123, 125, 124), (123, 126, 125), (418, 126, 123), (418, 414, 126), (127, 418, 414), (127, 414, 417), (124, 417, 127), (124, 125, 417), (126, 417, 125), (126, 414, 417), (123, 124, 127), (123, 127, 418), (128, 133, 131), (128, 129, 133), (349, 129, 128), (349, 130, 129), (134, 349, 130), (134, 130, 132), (131, 132, 134), (131, 133, 132), (129, 132, 133), (129, 130, 132), (128, 131, 134), (128, 134, 349), (135, 139, 138), (135, 136, 139), (354, 136, 135), (354, 352, 136), (351, 354, 352), (351, 352, 137), (138, 137, 351), (138, 139, 137), (136, 137, 139), (136, 352, 137), (135, 138, 351), (135, 351, 354), (140, 145, 144), (140, 142, 145), (141, 142, 140), (141, 287, 142), (143, 141, 287), (143, 287, 357), (144, 357, 143), (144, 145, 357), (145, 287, 357), (142, 287, 145), (144, 143, 141), (140, 144, 141), (150, 146, 148), (150, 147, 146), (149, 147, 150), (149, 283, 147), (362, 149, 283), (362, 283, 284), (148, 284, 362), (148, 146, 284), (146, 283, 284), (146, 147, 283), (148, 362, 149), (148, 149, 150), (152, 154, 151), (152, 153, 154), (157, 153, 152), (157, 155, 153), (156, 157, 155), (156, 155, 364), (151, 364, 156), (151, 154, 364), (154, 155, 364), (154, 153, 155), (151, 156, 157), (151, 157, 152), (159, 158, 162), (159, 163, 158), (160, 163, 159), (160, 365, 163), (161, 160, 365), (161, 365, 368), (162, 368, 161), (162, 158, 368), (158, 365, 368), (158, 163, 365), (162, 161, 160), (162, 160, 159), (169, 166, 165), (169, 167, 166), (372, 167, 169), (372, 370, 167), (164, 372, 370), (164, 370, 168), (165, 168, 164), (165, 166, 168), (166, 370, 168), (166, 167, 370), (165, 164, 372), (165, 372, 169), (170, 173, 172), (170, 171, 173), (379, 171, 170), (379, 377, 171), (378, 379, 377), (378, 377, 279), (172, 279, 378), (172, 173, 279), (173, 377, 279), (173, 171, 377), (172, 378, 379), (172, 379, 170), (174, 175, 178), (174, 177, 175), (176, 177, 174), (176, 384, 177), (382, 176, 384), (178, 383, 382), (178, 175, 383), (175, 384, 383), (175, 177, 384), (178, 382, 176), (178, 176, 174), (180, 185, 179), (180, 181, 185), (182, 181, 180), (182, 183, 181), (186, 182, 183), (186, 183, 184), (179, 184, 186), (179, 185, 184), (185, 183, 184), (185, 181, 183), (179, 186, 182), (179, 182, 180), (189, 191, 187), (189, 188, 191), (388, 188, 189), (388, 299, 188), (192, 388, 299), (192, 299, 190), (187, 190, 192), (187, 191, 190), (299, 191, 188), (299, 190, 191), (388, 187, 192), (388, 189, 187), (197, 196, 193), (197, 195, 196), (393, 195, 197), (393, 390, 195), (395, 393, 390), (395, 390, 194), (193, 194, 395), (193, 196, 194), (196, 390, 194), (196, 195, 390), (193, 395, 393), (193, 393, 197), (203, 286, 398), (203, 201, 286), (198, 201, 203), (198, 202, 201), (200, 202, 198), (200, 199, 202), (398, 200, 199), (398, 199, 286), (201, 199, 286), (201, 202, 199), (203, 398, 200), (203, 200, 198), (205, 204, 209), (205, 206, 204), (210, 206, 205), (210, 207, 206), (208, 207, 210), (208, 401, 207), (209, 208, 401), (209, 401, 204), (206, 401, 204), (206, 207, 401), (205, 209, 208), (205, 208, 210), (211, 406, 214), (211, 215, 406), (212, 215, 211), (212, 213, 215), (407, 213, 212), (407, 288, 213), (214, 407, 288), (214, 288, 406), (288, 406, 215), (288, 215, 213), (407, 212, 211), (407, 211, 214), (219, 411, 409), (219, 216, 411), (217, 216, 219), (217, 218, 216), (413, 218, 217), (413, 412, 218), (409, 413, 412), (409, 412, 411), (412, 411, 216), (412, 216, 218), (413, 217, 219), (413, 219, 409), (358, 235, 356), (270, 358, 359), (270, 235, 358), (225, 359, 224), (225, 224, 350), (225, 270, 359), (355, 270, 225), (346, 355, 353), (346, 353, 347), (346, 270, 355), (226, 270, 346), (419, 226, 348), (419, 348, 415), (419, 270, 226), (228, 227, 416), (228, 416, 420), (231, 422, 229), (231, 229, 230), (223, 232, 233), (253, 419, 227), (253, 228, 422), (253, 231, 232), (253, 270, 419), (253, 227, 228), (253, 422, 231), (253, 232, 223), (394, 277, 278), (237, 391, 392), (237, 392, 236), (381, 385, 386), (381, 386, 238), (269, 394, 391), (269, 237, 385), (269, 381, 239), (269, 277, 394), (269, 391, 237), (269, 385, 381), (375, 239, 240), (375, 240, 376), (375, 269, 239), (380, 269, 375), (373, 380, 280), (373, 280, 281), (373, 269, 380), (374, 269, 373), (241, 374, 371), (241, 371, 366), (241, 269, 374), (242, 369, 367), (242, 367, 282), (244, 243, 363), (360, 243, 244), (397, 361, 245), (397, 245, 285), (402, 234, 396), (402, 396, 403), (235, 399, 400), (270, 397, 234), (270, 402, 399), (270, 243, 360), (270, 361, 397), (270, 234, 402), (270, 399, 235), (270, 241, 369), (270, 242, 243), (270, 360, 361), (270, 369, 242), (270, 269, 241), (459, 252, 455), (251, 252, 459), (457, 251, 459), (462, 457, 300), (462, 300, 463), (462, 251, 457), (464, 251, 462), (246, 464, 301), (246, 301, 468), (246, 251, 464), (247, 251, 246), (249, 247, 248), (249, 248, 302), (479, 250, 472), (479, 472, 474), (485, 476, 304), (485, 304, 480), (277, 484, 275), (269, 249, 250), (269, 479, 476), (269, 485, 484), (269, 251, 247), (269, 247, 249), (269, 250, 479), (269, 476, 485), (269, 484, 277), (408, 223, 405), (255, 254, 404), (255, 404, 410), (289, 256, 257), (426, 256, 289), (253, 408, 254), (253, 255, 256), (253, 426, 429), (253, 223, 408), (253, 254, 255), (253, 256, 426), (259, 429, 427), (259, 427, 258), (259, 253, 429), (431, 253, 259), (432, 431, 260), (432, 260, 261), (432, 253, 431), (434, 253, 432), (436, 434, 433), (436, 433, 294), (436, 253, 434), (444, 438, 296), (444, 296, 297), (446, 445, 442), (262, 445, 446), (265, 263, 264), (265, 264, 450), (387, 453, 266), (387, 266, 267), (252, 268, 389), (251, 445, 262), (251, 263, 265), (251, 453, 387), (251, 436, 438), (251, 444, 445), (251, 268, 252), (251, 262, 263), (251, 265, 453), (251, 387, 268), (251, 438, 444), (251, 253, 436), (19, 251, 221), (220, 221, 251), (20, 251, 19), (18, 220, 251), (309, 251, 20), (310, 251, 309), (311, 251, 310), (253, 251, 311), (312, 253, 311), (269, 13, 271), (269, 271, 14), (269, 14, 15), (269, 15, 18), (269, 18, 251), (313, 253, 312), (17, 13, 269), (12, 17, 269), (5, 12, 269), (7, 5, 269), (270, 313, 314), (270, 314, 272), (270, 272, 273), (270, 273, 6), (270, 6, 274), (270, 274, 16), (270, 16, 7), (270, 253, 313), (270, 7, 269), (190, 252, 389), (455, 252, 190), (451, 267, 266), (451, 299, 267), (73, 451, 78), (73, 190, 299), (73, 455, 190), (73, 299, 451), (447, 450, 264), (447, 78, 450), (66, 300, 458), (66, 463, 300), (298, 446, 442), (298, 84, 446), (307, 73, 78), (1, 307, 78), (1, 78, 447), (2, 73, 307), (3, 73, 2), (34, 1, 447), (306, 458, 73), (306, 73, 3), (306, 66, 458), (28, 34, 447), (28, 84, 298), (28, 447, 84), (67, 66, 306), (440, 28, 298), (467, 301, 67), (467, 468, 301), (467, 67, 306), (437, 28, 440), (437, 297, 296), (437, 440, 297), (470, 467, 306), (295, 28, 437), (293, 294, 433), (293, 295, 294), (56, 248, 470), (56, 302, 248), (291, 261, 260), (291, 292, 261), (475, 472, 303), (475, 474, 472), (53, 480, 304), (109, 258, 427), (109, 290, 258), (483, 480, 53), (107, 289, 257), (390, 275, 276), (411, 107, 257), (305, 303, 56), (305, 475, 303), (305, 53, 475), (305, 276, 483), (305, 56, 470), (305, 470, 306), (305, 483, 53), (194, 390, 276), (335, 295, 293), (335, 28, 295), (335, 290, 109), (335, 109, 107), (335, 291, 290), (335, 293, 292), (335, 292, 291), (337, 335, 107), (412, 410, 404), (31, 337, 107), (31, 107, 411), (277, 275, 390), (308, 31, 411), (183, 194, 276), (406, 412, 404), (184, 183, 276), (184, 305, 333), (184, 276, 305), (278, 277, 390), (288, 405, 223), (113, 308, 411), (113, 35, 336), (113, 336, 30), (113, 30, 308), (113, 406, 288), (113, 411, 412), (113, 412, 406), (384, 184, 333), (424, 35, 113), (383, 384, 333), (236, 392, 194), (236, 194, 183), (121, 35, 424), (377, 383, 333), (119, 35, 121), (279, 377, 333), (238, 386, 184), (238, 184, 384), (233, 113, 288), (233, 288, 223), (417, 35, 119), (370, 279, 333), (414, 35, 417), (168, 370, 333), (376, 240, 383), (376, 383, 377), (229, 121, 424), (229, 424, 230), (365, 168, 333), (281, 280, 279), (281, 279, 370), (416, 417, 119), (416, 119, 420), (415, 132, 414), (33, 368, 365), (33, 365, 333), (33, 155, 368), (36, 132, 130), (36, 35, 414), (36, 414, 132), (36, 130, 137), (364, 155, 33), (352, 36, 137), (366, 371, 168), (366, 168, 365), (348, 132, 415), (283, 364, 33), (347, 137, 130), (357, 36, 352), (284, 283, 33), (284, 33, 25), (284, 25, 37), (287, 36, 357), (287, 38, 331), (287, 331, 332), (287, 332, 36), (282, 367, 368), (282, 368, 155), (353, 137, 347), (363, 364, 283), (199, 38, 287), (199, 284, 37), (199, 37, 38), (286, 199, 287), (244, 363, 283), (224, 352, 350), (224, 357, 352), (401, 286, 287), (204, 287, 356), (204, 401, 287), (285, 284, 199), (285, 245, 284), (396, 286, 401), (403, 396, 401), (235, 400, 204), (235, 204, 356), (313, 316, 315), (313, 315, 312), (314, 316, 313), (23, 9, 10), (315, 21, 316), (315, 320, 21), (315, 321, 320), (315, 322, 321), (315, 23, 10), (344, 44, 329), (330, 44, 344), (345, 44, 330), (338, 339, 340), (338, 341, 342), (338, 342, 27), (39, 44, 345), (32, 26, 43), (32, 334, 26), (42, 334, 32), (40, 29, 343), (40, 343, 334), (40, 334, 42), (349, 346, 347), (349, 347, 130), (226, 134, 132), (226, 132, 348), (226, 349, 134), (346, 349, 226), (354, 225, 350), (354, 350, 352), (355, 351, 137), (355, 137, 353), (355, 354, 351), (225, 354, 355), (141, 358, 356), (141, 356, 287), (359, 143, 357), (359, 357, 224), (359, 141, 143), (358, 141, 359), (149, 360, 244), (149, 244, 283), (361, 362, 284), (361, 284, 245), (361, 360, 149), (361, 149, 362), (157, 242, 282), (157, 282, 155), (243, 156, 364), (243, 364, 363), (243, 242, 157), (243, 157, 156), (160, 241, 366), (160, 366, 365), (369, 161, 368), (369, 368, 367), (369, 241, 160), (369, 160, 161), (372, 373, 281), (372, 281, 370), (374, 164, 168), (374, 168, 371), (374, 373, 372), (374, 372, 164), (379, 375, 376), (379, 376, 377), (380, 378, 279), (380, 279, 280), (380, 375, 379), (380, 379, 378), (176, 381, 238), (176, 238, 384), (382, 384, 383), (239, 382, 383), (239, 383, 240), (239, 381, 176), (239, 176, 382), (182, 237, 236), (182, 236, 183), (385, 186, 184), (385, 184, 386), (385, 237, 182), (385, 182, 186), (388, 387, 267), (388, 267, 299), (268, 192, 190), (268, 190, 389), (388, 268, 387), (388, 192, 268), (393, 394, 278), (393, 278, 390), (391, 395, 194), (391, 194, 392), (391, 394, 393), (391, 393, 395), (234, 398, 286), (234, 286, 396), (200, 397, 285), (200, 285, 199), (234, 200, 398), (234, 397, 200), (399, 209, 204), (399, 204, 400), (208, 402, 403), (208, 403, 401), (399, 208, 209), (399, 402, 208), (254, 214, 406), (254, 406, 404), (407, 408, 405), (407, 405, 288), (407, 214, 254), (407, 254, 408), (256, 409, 411), (256, 411, 257), (413, 255, 410), (413, 410, 412), (413, 409, 256), (413, 256, 255), (418, 419, 415), (418, 415, 414), (227, 127, 417), (227, 417, 416), (227, 418, 127), (419, 418, 227), (421, 228, 420), (421, 420, 119), (422, 120, 121), (422, 121, 229), (422, 421, 120), (228, 421, 422), (423, 231, 230), (423, 230, 424), (232, 114, 113), (232, 113, 233), (232, 423, 114), (231, 423, 232), (425, 426, 289), (425, 289, 107), (429, 428, 109), (429, 109, 427), (425, 429, 426), (425, 428, 429), (430, 259, 258), (430, 258, 290), (431, 102, 291), (431, 291, 260), (430, 431, 259), (430, 102, 431), (94, 432, 261), (94, 261, 292), (434, 97, 293), (434, 293, 433), (94, 434, 432), (94, 97, 434), (435, 436, 294), (435, 294, 295), (438, 439, 437), (438, 437, 296), (435, 438, 436), (435, 439, 438), (441, 444, 297), (441, 297, 440), (445, 443, 298), (445, 298, 442), (441, 445, 444), (441, 443, 445), (449, 262, 446), (449, 446, 84), (263, 448, 447), (263, 447, 264), (449, 263, 262), (449, 448, 263), (452, 265, 450), (452, 450, 78), (453, 454, 451), (453, 451, 266), (452, 453, 265), (452, 454, 453), (456, 459, 455), (456, 455, 73), (457, 460, 458), (457, 458, 300), (460, 459, 456), (460, 457, 459), (461, 462, 463), (461, 463, 66), (464, 465, 67), (464, 67, 301), (465, 462, 461), (465, 464, 462), (466, 246, 468), (466, 468, 467), (247, 469, 470), (247, 470, 248), (469, 246, 466), (469, 247, 246), (471, 249, 302), (471, 302, 56), (250, 473, 303), (250, 303, 472), (473, 249, 471), (473, 250, 249), (478, 479, 474), (478, 474, 475), (476, 477, 53), (476, 53, 304), (477, 479, 478), (477, 476, 479), (482, 485, 480), (482, 480, 483), (481, 482, 483), (484, 481, 276), (484, 276, 275), (481, 485, 482), (481, 484, 485)])
me_shape_9_indexedfaceset_001.polygons.foreach_set('material_index', [0, 0, 0, 0, 0, 0, 0, 0, 0, 0, 0, 0, 1, 1, 1, 1, 1, 1, 1, 1, 1, 1, 1, 1, 1, 1, 1, 1, 1, 1, 1, 1, 1, 1, 1, 1, 1, 1, 1, 1, 1, 1, 1, 1, 1, 1, 1, 1, 1, 1, 1, 1, 1, 1, 1, 1, 1, 1, 1, 1, 1, 1, 1, 1, 1, 1, 1, 1, 1, 1, 1, 1, 1, 1, 1, 1, 1, 1, 1, 1, 1, 1, 1, 1, 1, 1, 1, 1, 1, 1, 1, 1, 1, 1, 1, 1, 1, 1, 1, 1, 1, 0, 0, 0, 0, 0, 0, 0, 0, 0, 0, 0, 0, 0, 0, 0, 0, 0, 0, 0, 0, 0, 0, 0, 0, 0, 0, 0, 0, 0, 0, 0, 0, 0, 0, 0, 0, 0, 0, 0, 0, 0, 0, 0, 0, 0, 0, 0, 0, 0, 0, 0, 0, 0, 0, 0, 0, 0, 0, 0, 0, 0, 0, 0, 0, 0, 0, 0, 0, 0, 0, 0, 0, 0, 0, 0, 0, 0, 0, 0, 0, 0, 0, 0, 0, 0, 0, 0, 0, 0, 0, 0, 0, 0, 0, 0, 0, 0, 0, 0, 0, 0, 0, 0, 0, 0, 0, 0, 0, 0, 0, 0, 0, 0, 0, 0, 0, 0, 0, 0, 0, 0, 0, 0, 0, 0, 0, 0, 0, 0, 0, 0, 0, 0, 0, 0, 0, 0, 0, 0, 0, 0, 0, 0, 0, 0, 0, 0, 0, 0, 0, 0, 0, 0, 0, 0, 0, 0, 0, 0, 0, 0, 0, 0, 0, 0, 0, 0, 0, 0, 0, 0, 0, 0, 0, 0, 0, 0, 0, 0, 0, 0, 0, 0, 0, 0, 0, 0, 0, 0, 0, 0, 0, 0, 0, 0, 0, 0, 0, 0, 0, 0, 0, 0, 0, 0, 0, 0, 0, 0, 0, 0, 0, 0, 0, 0, 0, 0, 0, 0, 0, 0, 0, 0, 0, 0, 0, 0, 0, 0, 0, 0, 0, 0, 0, 0, 0, 0, 0, 0, 0, 0, 0, 0, 0, 0, 0, 0, 0, 0, 0, 0, 0, 0, 0, 0, 0, 0, 0, 0, 0, 0, 0, 0, 0, 0, 0, 0, 0, 0, 0, 0, 0, 0, 0, 0, 0, 0, 0, 0, 0, 0, 0, 0, 0, 0, 0, 0, 0, 0, 0, 0, 0, 0, 0, 0, 0, 0, 0, 0, 0, 0, 0, 0, 0, 0, 0, 0, 0, 0, 0, 0, 0, 0, 0, 0, 0, 0, 0, 0, 0, 0, 0, 0, 0, 0, 0, 0, 0, 0, 0, 0, 0, 0, 0, 0, 0, 0, 0, 0, 0, 0, 0, 0, 0, 0, 0, 0, 0, 0, 0, 0, 0, 0, 0, 0, 0, 0, 0, 0, 0, 0, 0, 0, 0, 0, 0, 0, 0, 0, 0, 0, 0, 0, 0, 0, 0, 0, 0, 0, 0, 0, 0, 0, 0, 0, 0, 0, 0, 0, 0, 0, 0, 0, 0, 0, 0, 0, 0, 0, 0, 0, 0, 0, 0, 0, 0, 0, 0, 0, 0, 0, 0, 0, 0, 0, 0, 0, 0, 0, 0, 0, 0, 0, 0, 0, 0, 0, 0, 0, 0, 0, 0, 0, 0, 0, 0, 0, 0, 0, 0, 0, 0, 0, 0, 0, 0, 0, 0, 0, 0, 0, 0, 0, 0, 0, 0, 0, 2, 2, 2, 2, 2, 2, 2, 2, 2, 2, 2, 2, 2, 2, 2, 2, 2, 2, 2, 2, 2, 2, 2, 2, 2, 2, 2, 2, 2, 2, 2, 2, 2, 2, 2, 2, 2, 2, 2, 2, 2, 2, 2, 2, 2, 2, 2, 2, 2, 2, 2, 2, 2, 2, 2, 2, 2, 2, 2, 2, 2, 2, 2, 2, 2, 2, 2, 2, 2, 2, 2, 2, 2, 2, 2, 2, 2, 2, 2, 2, 2, 2, 2, 2, 2, 2, 2, 2, 2, 2, 2, 2, 2, 2, 2, 2, 2, 2, 2, 2, 2, 2, 2, 2, 2, 2, 2, 2, 2, 2, 2, 2, 2, 2, 2, 2, 2, 2, 2, 2, 2, 2, 2, 2, 2, 2, 2, 2, 2, 2, 2, 2, 2, 2, 2, 2, 2, 2, 2, 2, 2, 2, 2, 2, 2, 2, 2, 2, 2, 2, 2, 2, 2, 2, 2, 2, 2, 2, 2, 2, 2, 2, 2, 2, 2, 2, 2, 2, 2, 2, 2, 2, 2, 2, 2, 2, 2, 2, 2, 2, 2, 2, 2, 2, 2, 2, 2, 2, 2, 2, 2, 2, 2, 2, 2, 2, 2, 2, 2, 2, 2, 2, 2, 2, 2, 2, 2, 2, 2, 2, 2, 2, 2, 2, 2, 2, 2, 2, 2, 2, 2, 2, 2, 2, 2, 2, 2, 2, 2, 2, 2, 2, 2, 2, 2, 2, 2, 2, 2, 2, 2, 2, 2, 2, 2, 2, 2, 2, 2, 2, 2, 2, 2, 2, 2, 2, 2, 2, 2, 2, 2, 2, 2, 2, 2, 2, 2, 2, 2, 2, 2, 2, 2, 2, 2, 2, 2, 2, 2, 2, 2, 2, 2, 2, 2, 2, 2, 2, 2, 2, 2, 2, 2, 2, 2, 2, 2, 2, 2, 2, 2, 2, 2, 2, 2, 2, 2, 2, 2, 2, 2, 2, 2, 2, 2, 2, 2, 2, 2, 2, 2, 2, 2, 2, 2, 2, 2, 2, 2, 2, 2, 2, 2, 2, 2, 2, 2, 2, 2, 2, 2, 2, 2, 2, 2, 2, 2, 2, 2, 2, 2, 2, 2, 2, 2, 2, 2, 2, 2, 2, 2, 2, 2, 2, 2, 2, 2, 2, 2, 2, 2, 2, 2, 2, 2, 2, 2, 2, 2, 2, 2, 2, 2, 2, 2, 2, 2, 2, 2, 2, 2, 2, 2, 2, 2, 2, 2, 2, 2, 2, 2, 2, 2, 2, 2, 2, 2, 2, 2, 2, 2, 2, 2, 2, 2, 2, 2, 2, 2, 2, 2, 2, 2, 2, 2, 2, 2, 2, 2, 2, 2, 2, 2, 2, 2, 2, 2, 2, 2, 2, 2, 2, 2, 2, 2, 2, 2, 2, 2, 2, 2, 2, 2, 2, 2, 2, 2, 2, 2, 2, 2, 2, 2, 2, 2, 2, 2, 2, 2, 2, 2, 2, 2, 2, 2, 2, 2, 2, 2, 2, 2, 2, 2, 2, 2, 2, 2, 2, 2, 2, 2, 2, 2, 2, 2, 2, 2, 2, 2, 2, 2, 2, 2, 2, 2, 2, 2, 2, 2, 2, 2, 2, 2, 2, 2, 2, 2, 2, 2, 2, 2, 2, 2, 2, 2, 2, 2, 2, 2, 2, 2, 2, 2, 2, 2])
_uv = me_shape_9_indexedfaceset_001.uv_layers.new(name='UVMap')
_uv.uv.foreach_set('vector', [0.7412, 0.9659, 0.7412, 0.9659, 1.0, 1.0, 0.7412, 0.9659, 1.0, 1.0, 1.0, 1.0, 0.5, 0.866, 0.5, 0.866, 0.7412, 0.9659, 0.5, 0.866, 0.7412, 0.9659, 0.7412, 0.9659, 0.2929, 0.7071, 0.2929, 0.7071, 0.5, 0.866, 0.2929, 0.7071, 0.5, 0.866, 0.5, 0.866, 0.134, 0.5, 0.134, 0.5, 0.2929, 0.7071, 0.134, 0.5, 0.2929, 0.7071, 0.2929, 0.7071, 0.03407, 0.2588, 0.03407, 0.2588, 0.134, 0.5, 0.03407, 0.2588, 0.134, 0.5, 0.134, 0.5, 0.0, 0.0, 0.0, 0.0, 0.03407, 0.2588, 0.0, 0.0, 0.03407, 0.2588, 0.03407, 0.2588, 0.983, 0.2588, 0.983, 0.2588, 1.0, 0.0, 0.983, 0.2588, 1.0, 0.0, 1.0, 0.0, 0.933, 0.5, 0.933, 0.5, 0.983, 0.2588, 0.933, 0.5, 0.983, 0.2588, 0.983, 0.2588, 0.8536, 0.7071, 0.8536, 0.7071, 0.933, 0.5, 0.8536, 0.7071, 0.933, 0.5, 0.933, 0.5, 0.6294, 0.9659, 0.6294, 0.9659, 0.75, 0.866, 0.5, 1.0, 0.5, 1.0, 0.6294, 0.9659, 0.5, 1.0, 0.6294, 0.9659, 0.6294, 0.9659, 0.3706, 0.9659, 0.3706, 0.9659, 0.5, 1.0, 0.3706, 0.9659, 0.5, 1.0, 0.5, 1.0, 0.25, 0.866, 0.25, 0.866, 0.3706, 0.9659, 0.25, 0.866, 0.3706, 0.9659, 0.3706, 0.9659, 0.1464, 0.7071, 0.1464, 0.7071, 0.25, 0.866, 0.1464, 0.7071, 0.25, 0.866, 0.25, 0.866, 0.06699, 0.5, 0.06699, 0.5, 0.1464, 0.7071, 0.06699, 0.5, 0.1464, 0.7071, 0.1464, 0.7071, 0.01704, 0.2588, 0.01704, 0.2588, 0.06699, 0.5, 0.01704, 0.2588, 0.06699, 0.5, 0.06699, 0.5, 0.0, 0.0, 0.0, 0.0, 0.01704, 0.2588, 0.0, 0.0, 0.01704, 0.2588, 0.01704, 0.2588, 0.01704, 0.7412, 0.0, 1.0, 0.0, 1.0, 0.01704, 0.7412, 0.01704, 0.7412, 0.0, 1.0, 0.06699, 0.5, 0.06699, 0.5, 0.01704, 0.7412, 0.06699, 0.5, 0.01704, 0.7412, 0.01704, 0.7412, 0.1464, 0.2929, 0.1464, 0.2929, 0.06699, 0.5, 0.1464, 0.2929, 0.06699, 0.5, 0.06699, 0.5, 0.25, 0.134, 0.25, 0.134, 0.1464, 0.2929, 0.25, 0.134, 0.1464, 0.2929, 0.1464, 0.2929, 0.3706, 0.03407, 0.3706, 0.03407, 0.25, 0.134, 0.3706, 0.03407, 0.25, 0.134, 0.25, 0.134, 0.5, 0.0, 0.5, 0.0, 0.3706, 0.03407, 0.5, 0.0, 0.3706, 0.03407, 0.3706, 0.03407, 0.6294, 0.03407, 0.6294, 0.03407, 0.5, 0.0, 0.6294, 0.03407, 0.5, 0.0, 0.5, 0.0, 0.75, 0.134, 0.75, 0.134, 0.6294, 0.03407, 0.75, 0.134, 0.6294, 0.03407, 0.6294, 0.03407, 0.8536, 0.2929, 0.8536, 0.2929, 0.75, 0.134, 0.8536, 0.2929, 0.75, 0.134, 0.75, 0.134, 0.933, 0.5, 0.933, 0.5, 0.8536, 0.2929, 0.933, 0.5, 0.8536, 0.2929, 0.8536, 0.2929, 0.983, 0.7412, 0.983, 0.7412, 0.933, 0.5, 0.983, 0.7412, 0.933, 0.5, 0.933, 0.5, 1.0, 1.0, 1.0, 1.0, 0.983, 0.7412, 1.0, 1.0, 0.983, 0.7412, 0.983, 0.7412, 0.25, 0.933, 0.1464, 0.8536, 0.06699, 0.75, 0.8536, 0.8536, 0.6294, 0.983, 0.5, 1.0, 0.8536, 0.8536, 0.75, 0.933, 0.6294, 0.983, 0.8536, 0.8536, 0.983, 0.6294, 0.933, 0.75, 0.8536, 0.8536, 1.0, 0.5, 0.983, 0.6294, 0.8536, 0.8536, 0.983, 0.3706, 1.0, 0.5, 0.8536, 0.8536, 0.933, 0.25, 0.983, 0.3706, 0.8536, 0.8536, 0.8536, 0.1464, 0.933, 0.25, 0.8536, 0.8536, 0.75, 0.06699, 0.8536, 0.1464, 0.8536, 0.8536, 0.6294, 0.01704, 0.75, 0.06699, 0.8536, 0.8536, 0.5, 0.0, 0.6294, 0.01704, 0.8536, 0.8536, 0.3706, 0.01704, 0.5, 0.0, 0.8536, 0.8536, 0.25, 0.06699, 0.3706, 0.01704, 0.8536, 0.8536, 0.1464, 0.1464, 0.25, 0.06699, 0.8536, 0.8536, 0.06699, 0.25, 0.1464, 0.1464, 0.8536, 0.8536, 0.01704, 0.3706, 0.06699, 0.25, 0.8536, 0.8536, 0.0, 0.5, 0.01704, 0.3706, 0.8536, 0.8536, 0.01704, 0.6294, 0.0, 0.5, 0.8536, 0.8536, 0.06699, 0.75, 0.01704, 0.6294, 0.8536, 0.8536, 0.3706, 0.983, 0.25, 0.933, 0.8536, 0.8536, 0.5, 1.0, 0.3706, 0.983, 0.8536, 0.8536, 0.25, 0.933, 0.06699, 0.75, 1.0, 0.5, 0.933, 0.25, 0.983, 0.3706, 0.933, 0.75, 1.0, 0.5, 0.983, 0.6294, 0.8536, 0.8536, 0.6294, 0.01704, 0.5, 0.0, 0.8536, 0.8536, 0.75, 0.06699, 0.6294, 0.01704, 0.8536, 0.8536, 0.8536, 0.1464, 0.75, 0.06699, 0.8536, 0.8536, 0.933, 0.25, 0.8536, 0.1464, 0.8536, 0.8536, 0.6294, 0.983, 0.75, 0.933, 0.8536, 0.8536, 0.5, 1.0, 0.6294, 0.983, 0.8536, 0.8536, 0.3706, 0.983, 0.5, 1.0, 0.8536, 0.8536, 0.25, 0.933, 0.3706, 0.983, 0.8536, 0.8536, 0.25, 0.933, 0.1464, 0.8536, 0.8536, 0.8536, 0.1464, 0.8536, 0.06699, 0.75, 0.8536, 0.8536, 0.01704, 0.6294, 0.06699, 0.75, 0.8536, 0.8536, 0.0, 0.5, 0.01704, 0.6294, 0.8536, 0.8536, 0.01704, 0.3706, 0.0, 0.5, 0.8536, 0.8536, 0.06699, 0.25, 0.01704, 0.3706, 0.8536, 0.8536, 0.1464, 0.1464, 0.06699, 0.25, 0.8536, 0.8536, 0.25, 0.06699, 0.1464, 0.1464, 0.8536, 0.8536, 0.3706, 0.01704, 0.25, 0.06699, 0.8536, 0.8536, 0.5, 0.0, 0.3706, 0.01704, 0.8536, 0.8536, 0.933, 0.25, 1.0, 0.5, 0.8536, 0.8536, 1.0, 0.5, 0.933, 0.75, 0.2588, 0.03407, 0.2588, 0.03407, 0.0, 0.0, 0.2588, 0.03407, 0.0, 0.0, 0.0, 0.0, 0.5, 0.134, 0.5, 0.134, 0.2588, 0.03407, 0.5, 0.134, 0.2588, 0.03407, 0.2588, 0.03407, 0.7071, 0.2929, 0.7071, 0.2929, 0.5, 0.134, 0.7071, 0.2929, 0.5, 0.134, 0.5, 0.134, 0.866, 0.5, 0.866, 0.5, 0.7071, 0.2929, 0.866, 0.5, 0.7071, 0.2929, 0.7071, 0.2929, 0.9659, 0.7412, 0.9659, 0.7412, 0.866, 0.5, 0.9659, 0.7412, 0.866, 0.5, 0.866, 0.5, 1.0, 1.0, 1.0, 1.0, 0.9659, 0.7412, 1.0, 1.0, 0.9659, 0.7412, 0.9659, 0.7412, 0.0, 1.0, 1.0, 0.0, 1.0, 1.0, 0.0, 1.0, 0.0, 0.0, 1.0, 0.0, 0.0, 1.0, 1.0, 0.0, 1.0, 0.0, 0.0, 1.0, 0.0, 1.0, 1.0, 0.0, 1.0, 1.0, 0.0, 0.0, 0.0, 1.0, 1.0, 1.0, 1.0, 0.0, 0.0, 0.0, 1.0, 1.0, 0.0, 0.0, 0.0, 1.0, 1.0, 1.0, 1.0, 0.0, 0.0, 0.0, 0.9659, 0.2588, 0.9659, 0.2588, 1.0, 0.0, 0.9659, 0.2588, 1.0, 0.0, 1.0, 0.0, 0.866, 0.5, 0.866, 0.5, 0.9659, 0.2588, 0.866, 0.5, 0.9659, 0.2588, 0.9659, 0.2588, 0.7071, 0.7071, 0.7071, 0.7071, 0.866, 0.5, 0.7071, 0.7071, 0.866, 0.5, 0.866, 0.5, 0.5, 0.866, 0.5, 0.866, 0.7071, 0.7071, 0.5, 0.866, 0.7071, 0.7071, 0.7071, 0.7071, 0.2588, 0.9659, 0.2588, 0.9659, 0.5, 0.866, 0.2588, 0.9659, 0.5, 0.866, 0.5, 0.866, 0.0, 1.0, 0.0, 1.0, 0.2588, 0.9659, 0.0, 1.0, 0.2588, 0.9659, 0.2588, 0.9659, 0.0, 1.0, 1.0, 0.0, 1.0, 1.0, 0.0, 1.0, 0.0, 0.0, 1.0, 0.0, 0.9786, 0.005742, 0.9682, 0.00146, 0.9571, 0.0, 0.9874, 0.01255, 0.9786, 0.005742, 0.9571, 0.0, 0.9985, 0.03176, 0.9943, 0.02143, 0.9874, 0.01255, 0.9985, 0.03176, 0.9874, 0.01255, 0.9571, 0.0, 0.04286, 1.0, 0.0, 0.08571, 0.0, 0.9571, 0.04286, 1.0, 0.02143, 0.9943, 0.03176, 0.9985, 0.04286, 1.0, 0.01255, 0.9874, 0.02143, 0.9943, 0.04286, 1.0, 0.005742, 0.9786, 0.01255, 0.9874, 0.04286, 1.0, 0.00146, 0.9682, 0.005742, 0.9786, 0.04286, 1.0, 0.0, 0.9571, 0.00146, 0.9682, 1.0, 0.04286, 0.9571, 0.0, 0.08571, 0.0, 1.0, 0.04286, 0.9985, 0.03176, 0.9571, 0.0, 0.9571, 1.0, 0.0, 0.08571, 0.04286, 1.0, 1.0, 0.9571, 0.08571, 0.0, 0.0, 0.08571, 1.0, 0.9571, 1.0, 0.04286, 0.08571, 0.0, 1.0, 0.9571, 0.0, 0.08571, 0.9571, 1.0, 0.9985, 0.9682, 1.0, 0.9571, 0.9571, 1.0, 0.9874, 0.9874, 0.9943, 0.9786, 0.9985, 0.9682, 0.9874, 0.9874, 0.9682, 0.9985, 0.9786, 0.9943, 0.9874, 0.9874, 0.9571, 1.0, 0.9682, 0.9985, 0.9874, 0.9874, 0.9985, 0.9682, 0.9571, 1.0, 0.0, 0.9571, 0.005742, 0.9786, 0.00146, 0.9682, 0.04286, 1.0, 0.01255, 0.9874, 0.005742, 0.9786, 0.04286, 1.0, 0.02143, 0.9943, 0.01255, 0.9874, 0.04286, 1.0, 0.005742, 0.9786, 0.0, 0.9571, 0.0, 0.08571, 0.04286, 1.0, 0.0, 0.9571, 0.9571, 1.0, 0.04286, 1.0, 0.0, 0.08571, 0.9786, 0.9943, 0.9682, 0.9985, 0.9571, 1.0, 0.9874, 0.9874, 0.9786, 0.9943, 0.9571, 1.0, 0.9985, 0.9682, 0.9943, 0.9786, 0.9874, 0.9874, 1.0, 0.9571, 0.9874, 0.9874, 0.9571, 1.0, 1.0, 0.9571, 0.9985, 0.9682, 0.9874, 0.9874, 0.08571, 0.0, 0.9571, 1.0, 0.0, 0.08571, 0.08571, 0.0, 1.0, 0.9571, 0.9571, 1.0, 1.0, 0.04286, 0.08571, 0.0, 0.9571, 0.0, 1.0, 0.04286, 1.0, 0.9571, 0.08571, 0.0, 0.9682, 0.00146, 1.0, 0.04286, 0.9571, 0.0, 0.9874, 0.01255, 0.9985, 0.03176, 1.0, 0.04286, 0.9874, 0.01255, 0.9943, 0.02143, 0.9985, 0.03176, 0.9874, 0.01255, 0.9682, 0.00146, 0.9786, 0.005742, 0.9874, 0.01255, 1.0, 0.04286, 0.9682, 0.00146, 1.0, 1.0, 0.0, 0.0, 0.0, 1.0, 1.0, 1.0, 1.0, 0.0, 0.0, 0.0, 1.0, 1.0, 0.0, 0.0, 0.0, 1.0, 1.0, 1.0, 1.0, 0.0, 0.0, 0.0, 0.0, 1.0, 1.0, 0.0, 0.0, 0.0, 0.0, 1.0, 1.0, 0.0, 1.0, 1.0, 0.0, 1.0, 0.0, 0.0, 1.0, 0.0, 1.0, 0.0, 0.0, 0.0, 0.0, 1.0, 1.0, 0.0, 0.0, 1.0, 1.0, 1.0, 1.0, 0.0, 1.0, 1.0, 0.0, 1.0, 1.0, 0.0, 0.0, 1.0, 0.0, 0.0, 1.0, 1.0, 0.0, 0.0, 0.0, 1.0, 1.0, 1.0, 1.0, 0.0, 0.0, 0.0, 1.0, 1.0, 0.0, 0.0, 0.0, 1.0, 1.0, 1.0, 1.0, 0.0, 0.0, 0.0, 0.0, 1.0, 1.0, 1.0, 1.0, 0.0, 0.0, 1.0, 1.0, 0.0, 0.0, 0.0, 0.0, 1.0, 1.0, 0.0, 1.0, 1.0, 0.0, 1.0, 0.0, 0.0, 1.0, 0.0, 1.0, 0.0, 0.0, 0.0, 0.0, 1.0, 1.0, 0.0, 0.0, 1.0, 1.0, 1.0, 1.0, 0.0, 1.0, 1.0, 0.0, 1.0, 1.0, 0.0, 0.0, 1.0, 0.0, 0.0, 1.0, 1.0, 0.0, 0.0, 0.0, 1.0, 1.0, 1.0, 1.0, 0.0, 0.0, 0.0, 1.0, 1.0, 0.0, 0.0, 0.0, 1.0, 1.0, 1.0, 1.0, 0.0, 0.0, 0.0, 0.0, 1.0, 1.0, 1.0, 1.0, 0.0, 0.0, 1.0, 1.0, 0.0, 0.0, 0.0, 0.0, 1.0, 1.0, 0.0, 1.0, 1.0, 0.0, 1.0, 0.0, 0.0, 1.0, 0.0, 1.0, 0.0, 0.0, 0.0, 0.0, 1.0, 1.0, 0.0, 0.0, 1.0, 1.0, 1.0, 1.0, 0.0, 1.0, 1.0, 0.0, 1.0, 1.0, 0.0, 0.0, 1.0, 0.0, 0.0, 1.0, 1.0, 0.0, 0.0, 0.0, 1.0, 1.0, 1.0, 1.0, 0.0, 0.0, 0.0, 1.0, 1.0, 0.0, 0.0, 0.0, 1.0, 1.0, 1.0, 1.0, 0.0, 0.0, 0.0, 0.0, 1.0, 1.0, 1.0, 1.0, 0.0, 0.0, 1.0, 1.0, 0.0, 0.0, 0.0, 0.0, 1.0, 1.0, 0.0, 1.0, 1.0, 0.0, 1.0, 0.0, 0.0, 1.0, 0.0, 1.0, 0.0, 0.0, 0.0, 0.0, 1.0, 1.0, 0.0, 0.0, 1.0, 1.0, 1.0, 1.0, 0.0, 1.0, 1.0, 0.0, 1.0, 1.0, 0.0, 0.0, 1.0, 0.0, 0.0, 1.0, 1.0, 0.0, 0.0, 0.0, 1.0, 1.0, 1.0, 1.0, 0.0, 0.0, 0.0, 1.0, 1.0, 0.0, 0.0, 0.0, 1.0, 1.0, 1.0, 1.0, 0.0, 0.0, 0.0, 0.0, 1.0, 1.0, 1.0, 1.0, 0.0, 0.0, 1.0, 1.0, 0.0, 0.0, 0.0, 0.0, 1.0, 1.0, 0.0, 1.0, 1.0, 0.0, 1.0, 0.0, 0.0, 1.0, 0.0, 1.0, 0.0, 0.0, 0.0, 0.0, 1.0, 1.0, 0.0, 0.0, 1.0, 1.0, 1.0, 1.0, 0.0, 1.0, 1.0, 0.0, 1.0, 1.0, 0.0, 0.0, 1.0, 0.0, 0.0, 1.0, 1.0, 0.0, 0.0, 0.0, 1.0, 1.0, 1.0, 1.0, 0.0, 0.0, 0.0, 1.0, 1.0, 0.0, 0.0, 0.0, 1.0, 1.0, 1.0, 1.0, 0.0, 0.0, 0.0, 0.0, 1.0, 1.0, 1.0, 1.0, 0.0, 0.0, 1.0, 1.0, 0.0, 0.0, 0.0, 0.0, 1.0, 1.0, 0.0, 1.0, 1.0, 0.0, 1.0, 0.0, 0.0, 1.0, 0.0, 1.0, 0.0, 0.0, 0.0, 0.0, 1.0, 1.0, 0.0, 0.0, 1.0, 1.0, 1.0, 1.0, 0.0, 1.0, 1.0, 0.0, 1.0, 1.0, 0.0, 0.0, 1.0, 0.0, 0.0, 1.0, 1.0, 0.0, 0.0, 0.0, 1.0, 1.0, 1.0, 1.0, 0.0, 0.0, 0.0, 0.0, 1.0, 1.0, 0.0, 1.0, 1.0, 0.0, 1.0, 0.0, 0.0, 1.0, 0.0, 0.0, 1.0, 1.0, 1.0, 1.0, 0.0, 0.0, 1.0, 1.0, 0.0, 0.0, 0.0, 1.0, 1.0, 0.0, 0.0, 0.0, 1.0, 1.0, 1.0, 1.0, 0.0, 0.0, 0.0, 0.0, 1.0, 1.0, 0.0, 1.0, 1.0, 0.0, 1.0, 0.0, 0.0, 1.0, 0.0, 0.0, 1.0, 1.0, 0.0, 0.0, 0.0, 0.0, 1.0, 1.0, 1.0, 1.0, 0.0, 1.0, 1.0, 0.0, 0.0, 0.0, 1.0, 1.0, 1.0, 1.0, 0.0, 0.0, 0.0, 0.0, 1.0, 1.0, 0.0, 1.0, 1.0, 0.0, 1.0, 0.0, 0.0, 1.0, 0.0, 0.0, 1.0, 1.0, 1.0, 1.0, 0.0, 0.0, 1.0, 1.0, 0.0, 0.0, 0.0, 1.0, 1.0, 0.0, 0.0, 0.0, 1.0, 1.0, 1.0, 1.0, 0.0, 0.0, 0.0, 0.0, 1.0, 1.0, 0.0, 1.0, 1.0, 0.0, 1.0, 0.0, 0.0, 1.0, 0.0, 0.0, 1.0, 1.0, 0.0, 0.0, 0.0, 0.0, 1.0, 1.0, 1.0, 1.0, 0.0, 1.0, 1.0, 0.0, 0.0, 0.0, 1.0, 1.0, 1.0, 1.0, 0.0, 0.0, 0.0, 0.0, 1.0, 1.0, 0.0, 1.0, 1.0, 0.0, 1.0, 0.0, 0.0, 1.0, 0.0, 0.0, 1.0, 1.0, 1.0, 1.0, 0.0, 0.0, 1.0, 1.0, 0.0, 0.0, 0.0, 1.0, 1.0, 0.0, 0.0, 0.0, 1.0, 1.0, 1.0, 1.0, 0.0, 0.0, 0.0, 0.0, 1.0, 1.0, 0.0, 1.0, 1.0, 0.0, 1.0, 0.0, 0.0, 1.0, 0.0, 0.0, 1.0, 1.0, 0.0, 0.0, 0.0, 0.0, 1.0, 1.0, 1.0, 1.0, 0.0, 1.0, 1.0, 0.0, 0.0, 0.0, 1.0, 1.0, 1.0, 1.0, 0.0, 0.0, 0.0, 0.0, 1.0, 1.0, 0.0, 1.0, 1.0, 0.0, 1.0, 0.0, 0.0, 1.0, 0.0, 0.0, 1.0, 1.0, 1.0, 1.0, 0.0, 0.0, 1.0, 1.0, 0.0, 0.0, 0.0, 1.0, 1.0, 0.0, 0.0, 0.0, 1.0, 1.0, 1.0, 1.0, 0.0, 0.0, 0.0, 0.0, 1.0, 1.0, 0.0, 1.0, 1.0, 0.0, 1.0, 0.0, 0.0, 1.0, 0.0, 0.0, 1.0, 1.0, 0.0, 0.0, 0.0, 0.0, 1.0, 1.0, 1.0, 1.0, 0.0, 1.0, 1.0, 0.0, 0.0, 0.0, 1.0, 1.0, 1.0, 1.0, 0.0, 0.0, 0.0, 0.0, 1.0, 1.0, 0.0, 1.0, 1.0, 0.0, 1.0, 0.0, 0.0, 1.0, 0.0, 0.0, 1.0, 1.0, 1.0, 1.0, 0.0, 0.0, 1.0, 1.0, 0.0, 0.0, 0.0, 1.0, 1.0, 0.0, 0.0, 0.0, 1.0, 1.0, 1.0, 1.0, 0.0, 0.0, 0.0, 0.0, 1.0, 1.0, 0.0, 1.0, 1.0, 0.0, 1.0, 0.0, 0.0, 1.0, 0.0, 0.0, 1.0, 1.0, 0.0, 0.0, 0.0, 0.0, 1.0, 1.0, 1.0, 1.0, 0.0, 1.0, 1.0, 0.0, 0.0, 0.0, 1.0, 1.0, 1.0, 1.0, 0.0, 0.0, 0.0, 0.0, 1.0, 1.0, 0.0, 1.0, 1.0, 0.0, 1.0, 0.0, 0.0, 1.0, 0.0, 0.0, 1.0, 1.0, 1.0, 1.0, 0.0, 0.0, 1.0, 1.0, 0.0, 0.0, 0.0, 1.0, 1.0, 0.0, 0.0, 0.0, 1.0, 1.0, 1.0, 1.0, 0.0, 0.0, 0.0, 0.0, 1.0, 1.0, 0.0, 1.0, 1.0, 0.0, 1.0, 0.0, 0.0, 1.0, 0.0, 0.0, 1.0, 1.0, 0.0, 0.0, 0.0, 0.0, 1.0, 1.0, 1.0, 1.0, 0.0, 1.0, 1.0, 0.0, 0.0, 0.0, 1.0, 1.0, 1.0, 1.0, 0.0, 0.0, 0.0, 0.0, 1.0, 1.0, 0.0, 1.0, 1.0, 0.0, 1.0, 0.0, 0.0, 1.0, 0.0, 0.0, 1.0, 1.0, 1.0, 1.0, 0.0, 0.0, 1.0, 1.0, 0.0, 0.0, 0.0, 1.0, 1.0, 0.0, 0.0, 0.0, 1.0, 1.0, 1.0, 1.0, 0.0, 0.0, 0.0, 0.0, 1.0, 1.0, 0.0, 1.0, 1.0, 0.0, 1.0, 0.0, 0.0, 1.0, 0.0, 0.0, 1.0, 1.0, 0.0, 0.0, 0.0, 0.0, 1.0, 1.0, 1.0, 1.0, 0.0, 0.0, 1.0, 1.0, 0.0, 1.0, 1.0, 0.0, 1.0, 0.0, 0.0, 1.0, 0.0, 0.0, 1.0, 1.0, 0.0, 1.0, 1.0, 0.0, 1.0, 0.0, 0.0, 1.0, 0.0, 1.0, 1.0, 0.0, 1.0, 0.0, 0.0, 1.0, 1.0, 0.0, 0.0, 1.0, 0.0, 1.0, 1.0, 0.0, 0.0, 0.0, 1.0, 1.0, 1.0, 1.0, 0.0, 0.0, 0.0, 1.0, 1.0, 0.0, 0.0, 0.0, 1.0, 1.0, 0.0, 0.0, 0.0, 1.0, 1.0, 1.0, 1.0, 0.0, 1.0, 0.0, 0.0, 1.0, 0.0, 1.0, 1.0, 0.0, 0.0, 0.0, 1.0, 1.0, 0.0, 1.0, 1.0, 0.0, 1.0, 0.0, 0.0, 1.0, 0.0, 0.0, 1.0, 1.0, 0.0, 1.0, 1.0, 0.0, 1.0, 0.0, 0.0, 1.0, 0.0, 1.0, 1.0, 0.0, 1.0, 0.0, 0.0, 1.0, 1.0, 0.0, 0.0, 1.0, 0.0, 1.0, 1.0, 0.0, 0.0, 0.0, 1.0, 1.0, 1.0, 1.0, 0.0, 0.0, 0.0, 1.0, 0.0, 0.0, 1.0, 1.0, 1.0, 1.0, 0.0, 0.0, 0.0, 0.0, 1.0, 1.0, 0.0, 1.0, 1.0, 0.0, 1.0, 1.0, 0.0, 0.0, 1.0, 0.0, 0.0, 0.0, 1.0, 1.0, 0.0, 1.0, 1.0, 0.0, 1.0, 0.0, 0.0, 1.0, 0.0, 0.0, 1.0, 1.0, 0.0, 1.0, 1.0, 0.0, 1.0, 0.0, 0.0, 1.0, 0.0, 1.0, 1.0, 0.0, 1.0, 0.0, 0.0, 1.0, 1.0, 0.0, 0.0, 1.0, 0.0, 1.0, 1.0, 0.0, 0.0, 0.0, 1.0, 1.0, 1.0, 1.0, 0.0, 0.0, 0.0, 1.0, 0.0, 0.0, 1.0, 1.0, 1.0, 1.0, 0.0, 0.0, 0.0, 0.0, 1.0, 1.0, 0.0, 1.0, 1.0, 0.0, 1.0, 1.0, 0.0, 0.0, 1.0, 0.0, 0.0, 0.0, 1.0, 1.0, 0.0, 1.0, 1.0, 0.0, 1.0, 0.0, 0.0, 1.0, 0.0, 0.0, 1.0, 1.0, 0.0, 1.0, 1.0, 0.0, 1.0, 0.0, 0.0, 1.0, 0.0, 1.0, 1.0, 0.0, 1.0, 0.0, 0.0, 1.0, 1.0, 0.0, 0.0, 1.0, 0.0, 1.0, 1.0, 0.0, 0.0, 0.0, 1.0, 1.0, 1.0, 1.0, 0.0, 0.0, 0.0, 1.0, 0.0, 0.0, 1.0, 1.0, 1.0, 1.0, 0.0, 0.0, 0.0, 0.0, 1.0, 1.0, 0.0, 1.0, 1.0, 0.0, 1.0, 1.0, 0.0, 0.0, 1.0, 0.0, 0.0, 0.0, 1.0, 1.0, 0.0, 1.0, 1.0, 0.0, 1.0, 0.0, 0.0, 1.0, 0.0, 0.0, 1.0, 1.0, 0.0, 1.0, 1.0, 0.0, 1.0, 0.0, 0.0, 1.0, 0.0, 1.0, 1.0, 0.0, 1.0, 0.0, 0.0, 1.0, 1.0, 0.0, 0.0, 1.0, 0.0, 1.0, 1.0, 0.0, 0.0, 0.0, 1.0, 1.0, 1.0, 1.0, 0.0, 0.0, 0.0, 1.0, 0.0, 0.0, 1.0, 1.0, 1.0, 1.0, 0.0, 0.0, 0.0, 0.0, 1.0, 1.0, 0.0, 1.0, 1.0, 0.0, 1.0, 1.0, 0.0, 0.0, 1.0, 0.0, 0.0, 0.0, 1.0, 1.0, 0.0, 1.0, 1.0, 0.0, 1.0, 0.0, 0.0, 1.0, 0.0, 0.0, 1.0, 1.0, 0.0, 1.0, 1.0, 0.0, 1.0, 0.0, 0.0, 1.0, 0.0, 1.0, 1.0, 0.0, 1.0, 0.0, 0.0, 1.0, 1.0, 0.0, 0.0, 1.0, 0.0, 1.0, 1.0, 0.0, 0.0, 0.0, 1.0, 1.0, 1.0, 1.0, 0.0, 0.0, 0.0, 1.0, 1.0, 0.0, 0.0, 0.0, 1.0, 1.0, 0.0, 0.0, 0.0, 1.0, 1.0, 1.0, 1.0, 0.0, 1.0, 0.0, 0.0, 1.0, 0.0, 1.0, 1.0, 0.0, 0.0, 0.0, 1.0, 1.0, 0.0, 1.0, 1.0, 0.0, 1.0, 0.0, 0.0, 1.0, 0.0, 1.0, 1.0, 0.0, 0.0, 0.0, 1.0, 1.0, 1.0, 1.0, 0.0, 0.0, 0.0, 1.0, 1.0, 0.0, 1.0, 0.0, 0.0, 1.0, 1.0, 0.0, 0.0, 1.0, 0.0, 0.0, 1.0, 1.0, 0.0, 1.0, 1.0, 0.0, 1.0, 0.0, 0.0, 1.0, 0.0, 0.0, 1.0, 1.0, 0.0, 1.0, 1.0, 0.0, 1.0, 0.0, 0.0, 1.0, 0.0, 0.0, 1.0, 1.0, 1.0, 1.0, 0.0, 0.0, 1.0, 1.0, 0.0, 0.0, 0.0, 0.0, 1.0, 1.0, 0.0, 1.0, 1.0, 0.0, 1.0, 0.0, 0.0, 1.0, 0.0, 1.0, 1.0, 0.0, 0.0, 0.0, 1.0, 1.0, 1.0, 1.0, 0.0, 0.0, 0.0, 1.0, 1.0, 0.0, 1.0, 0.0, 0.0, 1.0, 1.0, 0.0, 0.0, 1.0, 0.0, 0.0, 1.0, 1.0, 0.0, 1.0, 1.0, 0.0, 1.0, 0.0, 0.0, 1.0, 0.0, 0.0, 1.0, 1.0, 0.0, 1.0, 1.0, 0.0, 1.0, 0.0, 0.0, 1.0, 0.0, 0.0, 1.0, 1.0, 1.0, 1.0, 0.0, 0.0, 1.0, 1.0, 0.0, 0.0, 0.0, 0.0, 1.0, 1.0, 0.0, 1.0, 1.0, 0.0, 1.0, 0.0, 0.0, 1.0, 0.0, 1.0, 1.0, 0.0, 0.0, 0.0, 1.0, 1.0, 1.0, 1.0, 0.0, 0.0, 0.0, 1.0, 1.0, 0.0, 1.0, 0.0, 0.0, 1.0, 1.0, 0.0, 0.0, 1.0, 0.0, 0.0, 1.0, 1.0, 0.0, 1.0, 1.0, 0.0, 1.0, 0.0, 0.0, 1.0, 0.0, 0.0, 1.0, 1.0, 0.0, 1.0, 1.0, 0.0, 1.0, 0.0, 0.0, 1.0, 0.0, 0.0, 1.0, 1.0, 1.0, 1.0, 0.0, 0.0, 1.0, 1.0, 0.0, 0.0, 0.0, 0.0, 1.0, 1.0, 0.0, 1.0, 1.0, 0.0, 1.0, 0.0, 0.0, 1.0, 0.0, 1.0, 1.0, 0.0, 0.0, 0.0, 1.0, 1.0, 1.0, 1.0, 0.0, 0.0, 0.0, 1.0, 1.0, 0.0, 1.0, 0.0, 0.0, 1.0, 1.0, 0.0, 0.0, 1.0, 0.0, 0.0, 1.0, 1.0, 0.0, 1.0, 1.0, 0.0, 1.0, 0.0, 0.0, 1.0, 0.0, 0.0, 1.0, 1.0, 0.0, 1.0, 1.0, 0.0, 1.0, 0.0, 0.0, 1.0, 0.0, 0.0, 1.0, 1.0, 1.0, 1.0, 0.0, 0.0, 1.0, 1.0, 0.0, 0.0, 0.0, 0.0, 1.0, 1.0, 0.0, 1.0, 1.0, 0.0, 1.0, 0.0, 0.0, 1.0, 0.0, 1.0, 1.0, 0.0, 0.0, 0.0, 1.0, 1.0, 1.0, 1.0, 0.0, 0.0, 0.0, 1.0, 1.0, 0.0, 1.0, 0.0, 0.0, 1.0, 1.0, 0.0, 0.0, 1.0, 0.0, 0.0, 1.0, 1.0, 0.0, 1.0, 1.0, 0.0, 1.0, 0.0, 0.0, 1.0, 0.0, 0.0, 1.0, 1.0, 0.0, 1.0, 1.0, 0.0, 1.0, 0.0, 0.0, 1.0, 0.0, 0.0, 1.0, 1.0, 1.0, 1.0, 0.0, 0.0, 1.0, 1.0, 0.0, 0.0, 0.0, 0.0, 1.0, 1.0, 0.0, 1.0, 1.0, 0.0, 1.0, 0.0, 0.0, 1.0, 0.0, 1.0, 1.0, 0.0, 0.0, 0.0, 1.0, 1.0, 1.0, 1.0, 0.0, 0.0, 0.0, 1.0, 1.0, 0.0, 1.0, 0.0, 0.0, 0.0, 1.0, 1.0, 0.0, 1.0, 1.0, 0.0, 1.0, 0.0, 0.0, 1.0, 0.0, 0.0, 1.0, 1.0, 0.0, 1.0, 1.0, 0.0, 1.0, 0.0, 0.0, 1.0, 0.0, 0.0, 1.0, 1.0, 1.0, 1.0, 0.0, 0.0, 1.0, 1.0, 0.0, 0.0, 0.0, 0.0, 1.0, 1.0, 0.0, 1.0, 1.0, 0.0, 1.0, 0.0, 0.0, 1.0, 0.0, 1.0, 1.0, 0.0, 0.0, 0.0, 1.0, 1.0, 1.0, 1.0, 0.0, 0.0, 0.0, 1.0, 1.0, 0.0, 1.0, 0.0, 0.0, 1.0, 1.0, 0.0, 0.0, 1.0, 0.0, 0.0, 1.0, 1.0, 0.0, 1.0, 1.0, 0.0, 1.0, 0.0, 0.0, 1.0, 0.0, 0.0, 1.0, 1.0, 0.0, 1.0, 1.0, 0.0, 1.0, 0.0, 0.0, 1.0, 0.0, 0.0, 1.0, 1.0, 1.0, 1.0, 0.0, 0.0, 1.0, 1.0, 0.0, 0.0, 0.0, 1.0, 1.0, 0.0, 0.0, 0.0, 1.0, 1.0, 1.0, 1.0, 0.0, 0.0, 0.0, 0.0, 1.0, 1.0, 0.0, 1.0, 1.0, 0.0, 1.0, 0.0, 0.0, 1.0, 0.0, 0.0, 1.0, 1.0, 1.0, 1.0, 0.0, 0.0, 1.0, 1.0, 0.0, 0.0, 0.0, 1.0, 1.0, 0.0, 0.0, 0.0, 1.0, 1.0, 1.0, 1.0, 0.0, 0.0, 0.0, 0.0, 1.0, 1.0, 0.0, 1.0, 1.0, 0.0, 1.0, 0.0, 0.0, 1.0, 0.0, 0.0, 1.0, 1.0, 0.0, 0.0, 0.0, 0.0, 1.0, 1.0, 1.0, 1.0, 0.0, 0.0, 1.0, 1.0, 0.0, 1.0, 1.0, 0.0, 1.0, 0.0, 0.0, 1.0, 0.0, 1.0, 1.0, 0.0, 0.0, 0.0, 1.0, 1.0, 1.0, 1.0, 0.0, 0.0, 0.0, 1.0, 1.0, 0.0, 1.0, 0.0, 0.0, 1.0, 1.0, 0.0, 0.0, 1.0, 0.0, 0.0, 1.0, 1.0, 0.0, 1.0, 1.0, 0.0, 1.0, 0.0, 0.0, 1.0, 0.0, 0.0, 1.0, 1.0, 0.0, 1.0, 1.0, 0.0, 1.0, 0.0, 0.0, 1.0, 0.0, 0.0, 1.0, 1.0, 1.0, 1.0, 0.0, 0.0, 1.0, 1.0, 0.0, 0.0, 0.0, 0.0, 1.0, 1.0, 0.0, 1.0, 1.0, 0.0, 1.0, 0.0, 0.0, 1.0, 0.0, 0.0, 1.0, 1.0, 0.0, 1.0, 1.0, 0.0, 1.0, 0.0, 0.0, 1.0, 0.0, 1.0, 1.0, 0.0, 0.0, 0.0, 1.0, 1.0, 1.0, 1.0, 0.0, 0.0, 0.0, 1.0, 1.0, 0.0, 1.0, 0.0, 0.0, 1.0, 1.0, 0.0, 0.0, 1.0, 0.0, 0.0, 1.0, 1.0, 0.0, 1.0, 1.0, 0.0, 1.0, 0.0, 0.0, 1.0, 0.0, 0.0, 1.0, 1.0, 1.0, 1.0, 0.0, 0.0, 1.0, 1.0, 0.0, 0.0, 0.0, 0.0, 1.0, 1.0, 0.0, 1.0, 1.0, 0.0, 1.0, 0.0, 0.0, 1.0, 0.0, 0.0, 1.0, 1.0, 0.0, 1.0, 1.0, 0.0, 1.0, 0.0, 0.0, 1.0, 0.0, 1.0, 1.0, 0.0, 0.0, 0.0, 1.0, 1.0, 1.0, 1.0, 0.0, 0.0, 0.0, 1.0, 1.0, 0.0, 1.0, 0.0, 0.0, 1.0, 1.0, 0.0, 0.0, 1.0, 0.0, 0.0, 1.0, 1.0, 0.0, 1.0, 1.0, 0.0, 1.0, 0.0, 0.0, 1.0, 0.0, 0.0, 1.0, 1.0, 1.0, 1.0, 0.0, 0.0, 1.0, 1.0, 0.0, 0.0, 0.0, 1.0, 1.0, 0.0, 0.0, 0.0, 1.0, 1.0, 1.0, 1.0, 0.0, 0.0, 0.0, 1.0, 1.0, 0.0, 0.0, 0.0, 1.0, 1.0, 1.0, 1.0, 0.0, 0.0, 0.0, 0.0, 1.0, 1.0, 0.0, 1.0, 1.0, 0.0, 1.0, 0.0, 0.0, 1.0, 0.0, 0.0, 1.0, 1.0, 1.0, 1.0, 0.0, 0.0, 1.0, 1.0, 0.0, 0.0, 0.0, 0.0, 1.0, 0.0, 0.0, 1.0, 0.0, 0.0, 1.0, 1.0, 0.0, 1.0, 1.0, 0.0, 1.0, 1.0, 1.0, 1.0, 0.0, 0.0, 1.0, 1.0, 0.0, 0.0, 0.0, 1.0, 1.0, 0.0, 0.0, 0.0, 1.0, 1.0, 1.0, 1.0, 0.0, 0.0, 0.0, 1.0, 1.0, 0.0, 0.0, 0.0, 1.0, 1.0, 1.0, 1.0, 0.0, 0.0, 0.0, 0.0, 1.0, 1.0, 0.0, 1.0, 1.0, 0.0, 1.0, 0.0, 0.0, 1.0, 0.0, 0.0, 1.0, 1.0, 1.0, 1.0, 0.0, 0.0, 1.0, 1.0, 0.0, 0.0, 0.0, 0.0, 1.0, 0.0, 0.0, 1.0, 0.0, 0.0, 1.0, 1.0, 0.0, 1.0, 1.0, 0.0, 1.0, 1.0, 1.0, 1.0, 0.0, 0.0, 1.0, 1.0, 0.0, 0.0, 0.0, 0.2464, 0.03571, 0.0, 0.0, 0.2464, 0.0, 0.0, 1.0, 0.2464, 0.03571, 0.2893, 0.03571, 0.0, 1.0, 0.0, 0.0, 0.2464, 0.03571, 0.3393, 0.03571, 0.2893, 0.03571, 0.2893, 0.0, 0.3393, 0.03571, 0.2893, 0.0, 0.3393, 0.0, 0.3393, 0.03571, 0.0, 1.0, 0.2893, 0.03571, 0.3821, 0.03571, 0.0, 1.0, 0.3393, 0.03571, 0.4321, 0.03571, 0.3821, 0.03571, 0.3821, 0.0, 0.4321, 0.03571, 0.3821, 0.0, 0.4321, 0.0, 0.4321, 0.03571, 0.0, 1.0, 0.3821, 0.03571, 0.475, 0.03571, 0.0, 1.0, 0.4321, 0.03571, 0.525, 0.03571, 0.475, 0.03571, 0.475, 0.0, 0.525, 0.03571, 0.475, 0.0, 0.525, 0.0, 0.525, 0.03571, 0.0, 1.0, 0.475, 0.03571, 0.6179, 0.03571, 0.5679, 0.03571, 0.5679, 0.0, 0.6179, 0.03571, 0.5679, 0.0, 0.6179, 0.0, 0.7107, 0.03571, 0.6607, 0.03571, 0.6607, 0.0, 0.7107, 0.03571, 0.6607, 0.0, 0.7107, 0.0, 1.0, 0.0, 0.7536, 0.03571, 0.7536, 0.0, 1.0, 1.0, 0.525, 0.03571, 0.5679, 0.03571, 1.0, 1.0, 0.6179, 0.03571, 0.6607, 0.03571, 1.0, 1.0, 0.7107, 0.03571, 0.7536, 0.03571, 1.0, 1.0, 0.0, 1.0, 0.525, 0.03571, 1.0, 1.0, 0.5679, 0.03571, 0.6179, 0.03571, 1.0, 1.0, 0.6607, 0.03571, 0.7107, 0.03571, 1.0, 1.0, 0.7536, 0.03571, 1.0, 0.0, 0.06071, 0.03571, 0.0, 0.0, 0.06071, 0.0, 0.1536, 0.03571, 0.1036, 0.03571, 0.1036, 0.0, 0.1536, 0.03571, 0.1036, 0.0, 0.1536, 0.0, 0.2464, 0.03571, 0.1964, 0.03571, 0.1964, 0.0, 0.2464, 0.03571, 0.1964, 0.0, 0.2464, 0.0, 0.0, 1.0, 0.06071, 0.03571, 0.1036, 0.03571, 0.0, 1.0, 0.1536, 0.03571, 0.1964, 0.03571, 0.0, 1.0, 0.2464, 0.03571, 0.2893, 0.03571, 0.0, 1.0, 0.0, 0.0, 0.06071, 0.03571, 0.0, 1.0, 0.1036, 0.03571, 0.1536, 0.03571, 0.0, 1.0, 0.1964, 0.03571, 0.2464, 0.03571, 0.3393, 0.03571, 0.2893, 0.03571, 0.2893, 0.0, 0.3393, 0.03571, 0.2893, 0.0, 0.3393, 0.0, 0.3393, 0.03571, 0.0, 1.0, 0.2893, 0.03571, 0.3821, 0.03571, 0.0, 1.0, 0.3393, 0.03571, 0.4321, 0.03571, 0.3821, 0.03571, 0.3821, 0.0, 0.4321, 0.03571, 0.3821, 0.0, 0.4321, 0.0, 0.4321, 0.03571, 0.0, 1.0, 0.3821, 0.03571, 0.475, 0.03571, 0.0, 1.0, 0.4321, 0.03571, 0.525, 0.03571, 0.475, 0.03571, 0.475, 0.0, 0.525, 0.03571, 0.475, 0.0, 0.525, 0.0, 0.525, 0.03571, 0.0, 1.0, 0.475, 0.03571, 0.6179, 0.03571, 0.5679, 0.03571, 0.5679, 0.0, 0.6179, 0.03571, 0.5679, 0.0, 0.6179, 0.0, 0.7107, 0.0, 0.6607, 0.03571, 0.6607, 0.0, 0.7107, 0.03571, 0.6607, 0.03571, 0.7107, 0.0, 0.8036, 0.03571, 0.7536, 0.03571, 0.7536, 0.0, 0.8036, 0.03571, 0.7536, 0.0, 0.8036, 0.0, 0.8964, 0.03571, 0.8464, 0.03571, 0.8464, 0.0, 0.8964, 0.03571, 0.8464, 0.0, 0.8964, 0.0, 1.0, 0.0, 0.9393, 0.03571, 0.9393, 0.0, 1.0, 1.0, 0.8036, 0.03571, 0.8464, 0.03571, 1.0, 1.0, 0.8964, 0.03571, 0.9393, 0.03571, 1.0, 1.0, 0.6607, 0.03571, 0.7107, 0.03571, 1.0, 1.0, 0.7536, 0.03571, 0.8036, 0.03571, 1.0, 1.0, 0.8464, 0.03571, 0.8964, 0.03571, 1.0, 1.0, 0.9393, 0.03571, 1.0, 0.0, 1.0, 1.0, 0.525, 0.03571, 0.5679, 0.03571, 1.0, 1.0, 0.6179, 0.03571, 0.6607, 0.03571, 1.0, 1.0, 0.7107, 0.03571, 0.7536, 0.03571, 1.0, 1.0, 0.5679, 0.03571, 0.6179, 0.03571, 1.0, 1.0, 0.0, 1.0, 0.525, 0.03571, 0.7536, 0.03571, 1.0, 0.0, 0.7536, 0.0, 1.0, 1.0, 1.0, 0.0, 0.7536, 0.03571, 0.7107, 0.03571, 1.0, 1.0, 0.7536, 0.03571, 0.6607, 0.03571, 0.7107, 0.03571, 0.7107, 0.0, 0.6607, 0.03571, 0.7107, 0.0, 0.6607, 0.0, 0.6607, 0.03571, 1.0, 1.0, 0.7107, 0.03571, 0.6179, 0.03571, 1.0, 1.0, 0.6607, 0.03571, 0.5679, 0.03571, 0.6179, 0.03571, 0.6179, 0.0, 0.5679, 0.03571, 0.6179, 0.0, 0.5679, 0.0, 0.5679, 0.03571, 1.0, 1.0, 0.6179, 0.03571, 0.525, 0.03571, 1.0, 1.0, 0.5679, 0.03571, 0.475, 0.03571, 0.525, 0.03571, 0.525, 0.0, 0.475, 0.03571, 0.525, 0.0, 0.475, 0.0, 0.3821, 0.03571, 0.4321, 0.03571, 0.4321, 0.0, 0.3821, 0.03571, 0.4321, 0.0, 0.3821, 0.0, 0.2893, 0.03571, 0.3393, 0.03571, 0.3393, 0.0, 0.2893, 0.03571, 0.3393, 0.0, 0.2893, 0.0, 0.0, 0.0, 0.2464, 0.03571, 0.2464, 0.0, 0.0, 1.0, 0.475, 0.03571, 0.4321, 0.03571, 0.0, 1.0, 0.3821, 0.03571, 0.3393, 0.03571, 0.0, 1.0, 0.2893, 0.03571, 0.2464, 0.03571, 0.0, 1.0, 1.0, 1.0, 0.525, 0.03571, 0.0, 1.0, 0.525, 0.03571, 0.475, 0.03571, 0.0, 1.0, 0.4321, 0.03571, 0.3821, 0.03571, 0.0, 1.0, 0.3393, 0.03571, 0.2893, 0.03571, 0.0, 1.0, 0.2464, 0.03571, 0.0, 0.0, 0.9393, 0.03571, 1.0, 0.0, 0.9393, 0.0, 0.8464, 0.03571, 0.8964, 0.03571, 0.8964, 0.0, 0.8464, 0.03571, 0.8964, 0.0, 0.8464, 0.0, 0.7536, 0.0, 0.8036, 0.03571, 0.8036, 0.0, 0.7536, 0.03571, 0.8036, 0.03571, 0.7536, 0.0, 1.0, 1.0, 0.9393, 0.03571, 0.8964, 0.03571, 1.0, 1.0, 0.8464, 0.03571, 0.8036, 0.03571, 1.0, 1.0, 0.7536, 0.03571, 0.7107, 0.03571, 1.0, 1.0, 1.0, 0.0, 0.9393, 0.03571, 1.0, 1.0, 0.8964, 0.03571, 0.8464, 0.03571, 1.0, 1.0, 0.8036, 0.03571, 0.7536, 0.03571, 0.6607, 0.03571, 0.7107, 0.03571, 0.7107, 0.0, 0.6607, 0.03571, 0.7107, 0.0, 0.6607, 0.0, 0.6607, 0.03571, 1.0, 1.0, 0.7107, 0.03571, 0.6179, 0.03571, 1.0, 1.0, 0.6607, 0.03571, 0.5679, 0.03571, 0.6179, 0.03571, 0.6179, 0.0, 0.5679, 0.03571, 0.6179, 0.0, 0.5679, 0.0, 0.5679, 0.03571, 1.0, 1.0, 0.6179, 0.03571, 0.525, 0.03571, 1.0, 1.0, 0.5679, 0.03571, 0.475, 0.03571, 0.525, 0.03571, 0.525, 0.0, 0.475, 0.03571, 0.525, 0.0, 0.475, 0.0, 0.475, 0.03571, 1.0, 1.0, 0.525, 0.03571, 0.3821, 0.03571, 0.4321, 0.03571, 0.4321, 0.0, 0.3821, 0.03571, 0.4321, 0.0, 0.3821, 0.0, 0.2893, 0.0, 0.3393, 0.03571, 0.3393, 0.0, 0.2893, 0.03571, 0.3393, 0.03571, 0.2893, 0.0, 0.1964, 0.03571, 0.2464, 0.03571, 0.2464, 0.0, 0.1964, 0.03571, 0.2464, 0.0, 0.1964, 0.0, 0.1036, 0.03571, 0.1536, 0.03571, 0.1536, 0.0, 0.1036, 0.03571, 0.1536, 0.0, 0.1036, 0.0, 0.0, 0.0, 0.06071, 0.03571, 0.06071, 0.0, 0.0, 1.0, 0.3393, 0.03571, 0.2893, 0.03571, 0.0, 1.0, 0.2464, 0.03571, 0.1964, 0.03571, 0.0, 1.0, 0.1536, 0.03571, 0.1036, 0.03571, 0.0, 1.0, 0.475, 0.03571, 0.4321, 0.03571, 0.0, 1.0, 0.3821, 0.03571, 0.3393, 0.03571, 0.0, 1.0, 0.06071, 0.03571, 0.0, 0.0, 0.0, 1.0, 0.2893, 0.03571, 0.2464, 0.03571, 0.0, 1.0, 0.1964, 0.03571, 0.1536, 0.03571, 0.0, 1.0, 0.1036, 0.03571, 0.06071, 0.03571, 0.0, 1.0, 0.4321, 0.03571, 0.3821, 0.03571, 0.0, 1.0, 1.0, 1.0, 0.475, 0.03571, 0.1, 0.1781, 0.0, 1.0, 0.08817, 0.169, 0.07908, 0.1571, 0.08817, 0.169, 0.0, 1.0, 0.1138, 0.1838, 0.0, 1.0, 0.1, 0.1781, 0.07338, 0.1434, 0.07908, 0.1571, 0.0, 1.0, 0.1286, 0.1857, 0.0, 1.0, 0.1138, 0.1838, 0.1434, 0.1838, 0.0, 1.0, 0.1286, 0.1857, 0.1571, 0.1781, 0.0, 1.0, 0.1434, 0.1838, 1.0, 1.0, 0.0, 1.0, 0.1571, 0.1781, 0.169, 0.169, 1.0, 1.0, 0.1571, 0.1781, 0.0, 0.0, 0.08817, 0.08817, 0.07908, 0.1, 0.0, 0.0, 0.07908, 0.1, 0.07338, 0.1138, 0.0, 0.0, 0.07338, 0.1138, 0.07143, 0.1286, 0.0, 0.0, 0.07143, 0.1286, 0.07338, 0.1434, 0.0, 0.0, 0.07338, 0.1434, 0.0, 1.0, 0.1781, 0.1571, 1.0, 1.0, 0.169, 0.169, 0.1, 0.07908, 0.08817, 0.08817, 0.0, 0.0, 0.1138, 0.07338, 0.1, 0.07908, 0.0, 0.0, 0.1286, 0.07143, 0.1138, 0.07338, 0.0, 0.0, 0.1434, 0.07338, 0.1286, 0.07143, 0.0, 0.0, 1.0, 0.0, 0.1781, 0.1571, 0.1838, 0.1434, 1.0, 0.0, 0.1838, 0.1434, 0.1857, 0.1286, 1.0, 0.0, 0.1857, 0.1286, 0.1838, 0.1138, 1.0, 0.0, 0.1838, 0.1138, 0.1781, 0.1, 1.0, 0.0, 0.1781, 0.1, 0.169, 0.08817, 1.0, 0.0, 0.169, 0.08817, 0.1571, 0.07908, 1.0, 0.0, 0.1571, 0.07908, 0.1434, 0.07338, 1.0, 0.0, 1.0, 1.0, 0.1781, 0.1571, 1.0, 0.0, 0.1434, 0.07338, 0.0, 0.0, 0.06071, 0.8571, 0.0, 1.0, 0.06071, 1.0, 0.0, 0.7536, 0.0, 1.0, 0.06071, 0.8571, 0.1536, 0.8571, 0.1036, 1.0, 0.1536, 1.0, 0.1536, 0.8571, 0.1036, 0.8571, 0.1036, 1.0, 0.1429, 0.7536, 0.1536, 0.8571, 0.1964, 0.8571, 0.1429, 0.7536, 0.06071, 0.8571, 0.1036, 0.8571, 0.1429, 0.7536, 0.0, 0.7536, 0.06071, 0.8571, 0.1429, 0.7536, 0.1036, 0.8571, 0.1536, 0.8571, 0.2464, 0.8571, 0.1964, 1.0, 0.2464, 1.0, 0.2464, 0.8571, 0.1964, 0.8571, 0.1964, 1.0, 0.1429, 0.6607, 0.0, 0.7107, 0.1429, 0.7107, 0.1429, 0.6607, 0.0, 0.6607, 0.0, 0.7107, 0.3393, 0.8571, 0.2893, 1.0, 0.3393, 1.0, 0.3393, 0.8571, 0.2893, 0.8571, 0.2893, 1.0, 0.2563, 0.7437, 0.1429, 0.7536, 0.1964, 0.8571, 0.2607, 0.7471, 0.2563, 0.7437, 0.1964, 0.8571, 0.2607, 0.7471, 0.1964, 0.8571, 0.2464, 0.8571, 0.2529, 0.7393, 0.1429, 0.7536, 0.2563, 0.7437, 0.2507, 0.7341, 0.1429, 0.7536, 0.2529, 0.7393, 0.2659, 0.7493, 0.2607, 0.7471, 0.2464, 0.8571, 0.25, 0.7286, 0.1429, 0.7107, 0.1429, 0.7536, 0.25, 0.7286, 0.1429, 0.7536, 0.2507, 0.7341, 0.25, 0.7286, 0.1429, 0.6607, 0.1429, 0.7107, 0.2714, 0.75, 0.2659, 0.7493, 0.2464, 0.8571, 0.2714, 0.75, 0.2893, 0.8571, 0.3393, 0.8571, 0.2714, 0.75, 0.2464, 0.8571, 0.2893, 0.8571, 0.1429, 0.6179, 0.1429, 0.6607, 0.25, 0.7286, 0.3821, 0.8571, 0.2714, 0.75, 0.3393, 0.8571, 0.1429, 0.5679, 0.0, 0.6179, 0.1429, 0.6179, 0.1429, 0.5679, 0.0, 0.5679, 0.0, 0.6179, 0.1429, 0.5679, 0.1429, 0.6179, 0.25, 0.7286, 0.4321, 0.8571, 0.2714, 0.75, 0.3821, 0.8571, 0.4321, 0.8571, 0.3821, 1.0, 0.4321, 1.0, 0.4321, 0.8571, 0.3821, 0.8571, 0.3821, 1.0, 0.1429, 0.525, 0.1429, 0.5679, 0.25, 0.7286, 0.475, 0.8571, 0.2714, 0.75, 0.4321, 0.8571, 0.525, 0.8571, 0.475, 1.0, 0.525, 1.0, 0.525, 0.8571, 0.475, 0.8571, 0.475, 1.0, 0.1429, 0.475, 0.0, 0.525, 0.1429, 0.525, 0.1429, 0.475, 0.0, 0.475, 0.0, 0.525, 0.6179, 0.8571, 0.5679, 1.0, 0.6179, 1.0, 0.6179, 0.8571, 0.5679, 0.8571, 0.5679, 1.0, 0.1429, 0.3821, 0.0, 0.4321, 0.1429, 0.4321, 0.1429, 0.3821, 0.0, 0.3821, 0.0, 0.4321, 0.1429, 0.3393, 0.0, 0.2893, 0.0, 0.3393, 0.7107, 0.8571, 0.6607, 1.0, 0.7107, 1.0, 0.7107, 0.8571, 0.6607, 0.8571, 0.6607, 1.0, 0.1429, 0.2893, 0.0, 0.2893, 0.1429, 0.3393, 0.7536, 0.8571, 0.7536, 1.0, 0.8036, 1.0, 0.06071, 0.1429, 0.0, 0.2464, 0.1429, 0.2464, 0.8036, 0.8571, 0.7536, 0.8571, 0.8036, 1.0, 0.25, 0.2929, 0.1429, 0.4321, 0.1429, 0.475, 0.25, 0.2929, 0.1429, 0.3821, 0.1429, 0.4321, 0.25, 0.2929, 0.1429, 0.3393, 0.1429, 0.3821, 0.25, 0.2929, 0.1429, 0.2464, 0.1429, 0.2893, 0.25, 0.2929, 0.1429, 0.475, 0.1429, 0.525, 0.25, 0.2929, 0.1429, 0.525, 0.25, 0.7286, 0.25, 0.2929, 0.1429, 0.2893, 0.1429, 0.3393, 0.1036, 0.1429, 0.06071, 0.1429, 0.1429, 0.2464, 0.7286, 0.75, 0.475, 0.8571, 0.525, 0.8571, 0.7286, 0.75, 0.2714, 0.75, 0.475, 0.8571, 0.7286, 0.75, 0.6607, 0.8571, 0.7107, 0.8571, 0.7286, 0.75, 0.7107, 0.8571, 0.7536, 0.8571, 0.7286, 0.75, 0.6179, 0.8571, 0.6607, 0.8571, 0.7286, 0.75, 0.525, 0.8571, 0.5679, 0.8571, 0.7286, 0.75, 0.5679, 0.8571, 0.6179, 0.8571, 0.7341, 0.7493, 0.7286, 0.75, 0.7536, 0.8571, 0.8464, 0.8571, 0.8464, 1.0, 0.8964, 1.0, 0.7393, 0.7471, 0.7341, 0.7493, 0.7536, 0.8571, 0.7393, 0.7471, 0.7536, 0.8571, 0.8036, 0.8571, 0.0, 0.0, 0.0, 0.2464, 0.06071, 0.1429, 0.7437, 0.7437, 0.7393, 0.7471, 0.8036, 0.8571, 0.1536, 0.1429, 0.1036, 0.1429, 0.1429, 0.2464, 0.8964, 0.8571, 0.8464, 0.8571, 0.8964, 1.0, 0.1964, 0.1429, 0.1536, 0.1429, 0.1429, 0.2464, 0.1964, 0.1429, 0.25, 0.2929, 0.2929, 0.25, 0.1964, 0.1429, 0.1429, 0.2464, 0.25, 0.2929, 0.06071, 0.0, 0.0, 0.0, 0.06071, 0.1429, 0.9393, 0.8571, 0.9393, 1.0, 1.0, 1.0, 0.8571, 0.7536, 0.7437, 0.7437, 0.8036, 0.8571, 0.8571, 0.7536, 0.75, 0.7286, 0.7493, 0.7341, 0.8571, 0.7536, 0.7493, 0.7341, 0.7471, 0.7393, 0.8571, 0.7536, 0.7471, 0.7393, 0.7437, 0.7437, 0.8571, 0.7536, 0.8964, 0.8571, 0.9393, 0.8571, 0.8571, 0.7536, 0.8036, 0.8571, 0.8464, 0.8571, 0.8571, 0.7536, 0.8464, 0.8571, 0.8964, 0.8571, 0.2464, 0.1429, 0.1964, 0.1429, 0.2929, 0.25, 0.8571, 0.7107, 0.75, 0.7286, 0.8571, 0.7536, 0.2893, 0.1429, 0.2464, 0.1429, 0.2929, 0.25, 0.1536, 0.0, 0.1036, 0.0, 0.1036, 0.1429, 0.1536, 0.0, 0.1036, 0.1429, 0.1536, 0.1429, 0.8571, 0.6607, 0.75, 0.7286, 0.8571, 0.7107, 0.3393, 0.1429, 0.2893, 0.1429, 0.2929, 0.25, 0.8571, 0.6179, 0.75, 0.7286, 0.8571, 0.6607, 0.3821, 0.1429, 0.3393, 0.1429, 0.2929, 0.25, 0.2464, 0.0, 0.1964, 0.0, 0.1964, 0.1429, 0.2464, 0.0, 0.1964, 0.1429, 0.2464, 0.1429, 1.0, 0.7536, 0.8571, 0.7536, 0.9393, 0.8571, 1.0, 0.7536, 0.9393, 0.8571, 1.0, 1.0, 0.8571, 0.5679, 0.75, 0.7286, 0.8571, 0.6179, 0.4321, 0.1429, 0.3821, 0.1429, 0.2929, 0.25, 0.8571, 0.525, 0.75, 0.7286, 0.8571, 0.5679, 0.475, 0.1429, 0.4321, 0.1429, 0.2929, 0.25, 0.3393, 0.0, 0.2893, 0.0, 0.2893, 0.1429, 0.3393, 0.0, 0.2893, 0.1429, 0.3393, 0.1429, 1.0, 0.6607, 0.8571, 0.6607, 0.8571, 0.7107, 1.0, 0.6607, 0.8571, 0.7107, 1.0, 0.7107, 0.525, 0.1429, 0.475, 0.1429, 0.2929, 0.25, 0.4321, 0.0, 0.3821, 0.0, 0.3821, 0.1429, 0.4321, 0.0, 0.3821, 0.1429, 0.4321, 0.1429, 1.0, 0.5679, 0.8571, 0.5679, 0.8571, 0.6179, 1.0, 0.5679, 0.8571, 0.6179, 1.0, 0.6179, 1.0, 0.525, 0.8571, 0.475, 0.8571, 0.525, 0.7286, 0.25, 0.5679, 0.1429, 0.525, 0.1429, 0.7286, 0.25, 0.525, 0.1429, 0.2929, 0.25, 0.7286, 0.25, 0.6179, 0.1429, 0.5679, 0.1429, 0.75, 0.2714, 0.8571, 0.475, 0.8571, 0.4321, 0.75, 0.2714, 0.75, 0.7286, 0.8571, 0.525, 0.75, 0.2714, 0.8571, 0.525, 0.8571, 0.475, 0.75, 0.2714, 0.8571, 0.4321, 0.8571, 0.3821, 0.6607, 0.1429, 0.6179, 0.1429, 0.7286, 0.25, 0.8571, 0.3393, 0.75, 0.2714, 0.8571, 0.3821, 0.525, 0.0, 0.475, 0.0, 0.475, 0.1429, 0.525, 0.0, 0.475, 0.1429, 0.525, 0.1429, 1.0, 0.475, 0.8571, 0.475, 1.0, 0.525, 0.7107, 0.1429, 0.6607, 0.1429, 0.7286, 0.25, 1.0, 0.4321, 0.8571, 0.3821, 0.8571, 0.4321, 0.8571, 0.2893, 0.75, 0.2714, 0.8571, 0.3393, 0.7536, 0.1429, 0.7107, 0.1429, 0.7286, 0.25, 0.7536, 0.1429, 0.7286, 0.25, 0.7341, 0.2507, 0.7536, 0.1429, 0.7341, 0.2507, 0.7393, 0.2529, 0.8571, 0.2464, 0.75, 0.2714, 0.8571, 0.2893, 0.8571, 0.2464, 0.7437, 0.2563, 0.7471, 0.2607, 0.8571, 0.2464, 0.7471, 0.2607, 0.7493, 0.2659, 0.8571, 0.2464, 0.7493, 0.2659, 0.75, 0.2714, 0.6179, 0.0, 0.5679, 0.0, 0.5679, 0.1429, 0.6179, 0.0, 0.5679, 0.1429, 0.6179, 0.1429, 1.0, 0.3821, 0.8571, 0.3821, 1.0, 0.4321, 0.6607, 0.0, 0.6607, 0.1429, 0.7107, 0.1429, 0.8036, 0.1429, 0.7437, 0.2563, 0.8571, 0.2464, 0.8036, 0.1429, 0.7536, 0.1429, 0.7393, 0.2529, 0.8036, 0.1429, 0.7393, 0.2529, 0.7437, 0.2563, 0.8464, 0.1429, 0.8036, 0.1429, 0.8571, 0.2464, 0.7107, 0.0, 0.6607, 0.0, 0.7107, 0.1429, 1.0, 0.2893, 0.8571, 0.3393, 1.0, 0.3393, 1.0, 0.2893, 0.8571, 0.2893, 0.8571, 0.3393, 0.8964, 0.1429, 0.8464, 0.1429, 0.8571, 0.2464, 0.9393, 0.1429, 0.8571, 0.2464, 1.0, 0.2464, 0.9393, 0.1429, 0.8964, 0.1429, 0.8571, 0.2464, 0.8036, 0.0, 0.7536, 0.1429, 0.8036, 0.1429, 0.8036, 0.0, 0.7536, 0.0, 0.7536, 0.1429, 0.8464, 0.0, 0.8464, 0.1429, 0.8964, 0.1429, 0.8964, 0.0, 0.8464, 0.0, 0.8964, 0.1429, 1.0, 0.0, 0.9393, 0.0, 0.9393, 0.1429, 1.0, 0.0, 0.9393, 0.1429, 1.0, 0.2464, 0.75, 0.866, 0.75, 0.866, 0.8536, 0.7071, 0.75, 0.866, 0.8536, 0.7071, 0.8536, 0.7071, 0.6294, 0.9659, 0.75, 0.866, 0.75, 0.866, 0.25, 0.933, 0.1464, 0.8536, 0.06699, 0.75, 0.8536, 0.8536, 0.983, 0.6294, 0.933, 0.75, 0.8536, 0.8536, 1.0, 0.5, 0.983, 0.6294, 0.8536, 0.8536, 0.983, 0.3706, 1.0, 0.5, 0.8536, 0.8536, 0.933, 0.25, 0.983, 0.3706, 0.8536, 0.8536, 0.25, 0.933, 0.06699, 0.75, 0.9786, 0.005742, 0.9571, 0.0, 0.9682, 0.00146, 0.9874, 0.01255, 0.9571, 0.0, 0.9786, 0.005742, 0.9985, 0.03176, 0.9571, 0.0, 0.9874, 0.01255, 0.04286, 1.0, 0.03176, 0.9985, 0.02143, 0.9943, 0.04286, 1.0, 0.005742, 0.9786, 0.00146, 0.9682, 0.04286, 1.0, 0.00146, 0.9682, 0.0, 0.9571, 1.0, 0.04286, 0.9571, 0.0, 0.9985, 0.03176, 1.0, 0.9571, 0.0, 0.08571, 0.08571, 0.0, 1.0, 0.9571, 0.9571, 1.0, 0.0, 0.08571, 0.9985, 0.9682, 0.9571, 1.0, 1.0, 0.9571, 0.9874, 0.9874, 0.9786, 0.9943, 0.9682, 0.9985, 0.9874, 0.9874, 0.9682, 0.9985, 0.9571, 1.0, 0.9874, 0.9874, 0.9571, 1.0, 0.9985, 0.9682, 0.0, 1.0, 1.0, 1.0, 1.0, 0.0, 0.0, 1.0, 1.0, 0.0, 0.0, 0.0, 1.0, 1.0, 0.0, 1.0, 0.0, 0.0, 1.0, 1.0, 0.0, 0.0, 1.0, 0.0, 1.0, 1.0, 0.0, 0.0, 0.0, 1.0, 1.0, 0.0, 0.0, 0.0, 1.0, 1.0, 0.0, 1.0, 1.0, 1.0, 1.0, 0.0, 0.0, 1.0, 1.0, 0.0, 0.0, 0.0, 1.0, 1.0, 0.0, 1.0, 0.0, 0.0, 1.0, 1.0, 0.0, 0.0, 1.0, 0.0, 1.0, 1.0, 0.0, 0.0, 0.0, 1.0, 1.0, 0.0, 0.0, 0.0, 1.0, 1.0, 0.0, 1.0, 1.0, 1.0, 1.0, 0.0, 0.0, 1.0, 1.0, 0.0, 0.0, 0.0, 1.0, 1.0, 0.0, 1.0, 0.0, 0.0, 1.0, 1.0, 0.0, 0.0, 1.0, 0.0, 1.0, 1.0, 0.0, 0.0, 0.0, 1.0, 1.0, 0.0, 0.0, 0.0, 1.0, 1.0, 1.0, 1.0, 0.0, 1.0, 0.0, 0.0, 1.0, 1.0, 0.0, 0.0, 1.0, 0.0, 0.0, 1.0, 1.0, 1.0, 1.0, 0.0, 0.0, 1.0, 1.0, 0.0, 0.0, 0.0, 0.0, 1.0, 0.0, 0.0, 1.0, 0.0, 0.0, 1.0, 1.0, 0.0, 1.0, 1.0, 1.0, 1.0, 0.0, 1.0, 0.0, 0.0, 1.0, 1.0, 0.0, 0.0, 1.0, 0.0, 0.0, 1.0, 1.0, 1.0, 1.0, 0.0, 0.0, 1.0, 1.0, 0.0, 0.0, 0.0, 0.0, 1.0, 0.0, 0.0, 1.0, 0.0, 0.0, 1.0, 1.0, 0.0, 1.0, 1.0, 1.0, 1.0, 0.0, 1.0, 0.0, 0.0, 1.0, 1.0, 0.0, 0.0, 1.0, 0.0, 0.0, 1.0, 1.0, 1.0, 1.0, 0.0, 0.0, 1.0, 1.0, 0.0, 0.0, 0.0, 0.0, 1.0, 0.0, 0.0, 1.0, 0.0, 0.0, 1.0, 1.0, 0.0, 1.0, 1.0, 1.0, 1.0, 0.0, 1.0, 0.0, 0.0, 1.0, 1.0, 0.0, 0.0, 1.0, 0.0, 0.0, 1.0, 1.0, 1.0, 1.0, 0.0, 0.0, 1.0, 1.0, 0.0, 0.0, 0.0, 0.0, 1.0, 0.0, 0.0, 1.0, 0.0, 0.0, 1.0, 1.0, 0.0, 1.0, 1.0, 1.0, 1.0, 0.0, 1.0, 0.0, 0.0, 1.0, 1.0, 0.0, 0.0, 1.0, 0.0, 0.0, 1.0, 1.0, 1.0, 1.0, 0.0, 0.0, 1.0, 1.0, 0.0, 0.0, 0.0, 0.0, 1.0, 0.0, 0.0, 1.0, 0.0, 0.0, 1.0, 1.0, 0.0, 1.0, 1.0, 1.0, 1.0, 0.0, 1.0, 0.0, 0.0, 1.0, 1.0, 0.0, 0.0, 1.0, 0.0, 1.0, 1.0, 0.0, 0.0, 1.0, 0.0, 0.0, 1.0, 1.0, 1.0, 1.0, 0.0, 0.0, 1.0, 1.0, 0.0, 0.0, 0.0, 0.0, 1.0, 0.0, 0.0, 1.0, 0.0, 0.0, 1.0, 1.0, 0.0, 1.0, 1.0, 1.0, 1.0, 0.0, 1.0, 0.0, 0.0, 1.0, 1.0, 0.0, 0.0, 1.0, 0.0, 0.0, 1.0, 1.0, 1.0, 1.0, 0.0, 0.0, 1.0, 1.0, 0.0, 0.0, 0.0, 0.0, 1.0, 0.0, 0.0, 1.0, 0.0, 0.0, 1.0, 1.0, 0.0, 1.0, 1.0, 0.0, 1.0, 1.0, 1.0, 1.0, 0.0, 0.0, 1.0, 1.0, 0.0, 0.0, 0.0, 1.0, 1.0, 0.0, 1.0, 0.0, 0.0, 1.0, 1.0, 0.0, 0.0, 1.0, 0.0, 0.0, 1.0, 1.0, 0.0, 1.0, 1.0, 0.0, 1.0, 0.0, 0.0, 1.0, 0.0, 1.0, 1.0, 0.0, 1.0, 0.0, 0.0, 1.0, 1.0, 0.0, 0.0, 1.0, 0.0, 0.0, 1.0, 1.0, 1.0, 1.0, 0.0, 0.0, 1.0, 1.0, 0.0, 0.0, 0.0, 0.0, 1.0, 0.0, 0.0, 1.0, 0.0, 0.0, 1.0, 1.0, 0.0, 1.0, 1.0, 0.0, 1.0, 1.0, 1.0, 1.0, 0.0, 0.0, 1.0, 1.0, 0.0, 0.0, 0.0, 1.0, 1.0, 0.0, 1.0, 0.0, 0.0, 1.0, 1.0, 0.0, 0.0, 1.0, 0.0, 0.0, 1.0, 1.0, 0.0, 1.0, 1.0, 0.0, 1.0, 0.0, 0.0, 1.0, 0.0, 0.0, 1.0, 1.0, 1.0, 1.0, 0.0, 0.0, 1.0, 1.0, 0.0, 0.0, 0.0, 1.0, 1.0, 0.0, 1.0, 0.0, 0.0, 1.0, 1.0, 0.0, 0.0, 1.0, 0.0, 0.0, 1.0, 1.0, 0.0, 1.0, 1.0, 0.0, 1.0, 0.0, 0.0, 1.0, 0.0, 1.0, 1.0, 0.0, 1.0, 0.0, 0.0, 1.0, 1.0, 0.0, 0.0, 1.0, 0.0, 0.0, 1.0, 1.0, 1.0, 1.0, 0.0, 0.0, 1.0, 1.0, 0.0, 0.0, 0.0, 0.0, 1.0, 0.0, 0.0, 1.0, 0.0, 0.0, 1.0, 1.0, 0.0, 1.0, 1.0, 1.0, 1.0, 0.0, 1.0, 0.0, 0.0, 1.0, 1.0, 0.0, 0.0, 1.0, 0.0, 0.0, 1.0, 1.0, 1.0, 1.0, 0.0, 0.0, 1.0, 1.0, 0.0, 0.0, 0.0, 0.0, 1.0, 0.0, 0.0, 1.0, 0.0, 0.0, 1.0, 1.0, 0.0, 1.0, 1.0, 0.0, 1.0, 1.0, 1.0, 1.0, 0.0, 0.0, 1.0, 1.0, 0.0, 0.0, 0.0, 1.0, 1.0, 0.0, 1.0, 0.0, 0.0, 1.0, 1.0, 0.0, 0.0, 1.0, 0.0, 1.0, 1.0, 0.0, 0.0, 0.0, 1.0, 1.0, 0.0, 0.0, 0.0, 1.0, 1.0, 0.0, 1.0, 1.0, 1.0, 1.0, 0.0, 0.0, 1.0, 1.0, 0.0, 0.0, 0.0, 1.0, 1.0, 0.0, 1.0, 0.0, 0.0, 1.0, 1.0, 0.0, 0.0, 1.0, 0.0, 1.0, 1.0, 0.0, 0.0, 0.0, 1.0, 1.0, 0.0, 0.0, 0.0, 1.0, 1.0, 0.0, 1.0, 1.0, 1.0, 1.0, 0.0, 0.0, 1.0, 1.0, 0.0, 0.0, 0.0, 1.0, 1.0, 0.0, 1.0, 0.0, 0.0, 1.0, 1.0, 0.0, 0.0, 1.0, 0.0, 1.0, 1.0, 0.0, 0.0, 0.0, 1.0, 1.0, 0.0, 0.0, 0.0, 1.0, 1.0, 0.0, 1.0, 1.0, 1.0, 1.0, 0.0, 0.0, 1.0, 1.0, 0.0, 0.0, 0.0, 1.0, 1.0, 0.0, 1.0, 0.0, 0.0, 1.0, 1.0, 0.0, 0.0, 1.0, 0.0, 0.0, 1.0, 1.0, 0.0, 1.0, 1.0, 0.0, 1.0, 0.0, 0.0, 1.0, 0.0, 0.0, 1.0, 1.0, 1.0, 1.0, 0.0, 0.0, 1.0, 1.0, 0.0, 0.0, 0.0, 1.0, 1.0, 0.0, 1.0, 0.0, 0.0, 1.0, 1.0, 0.0, 0.0, 1.0, 0.0, 0.0, 1.0, 1.0, 0.0, 1.0, 1.0, 0.0, 1.0, 0.0, 0.0, 1.0, 0.0, 0.0, 1.0, 1.0, 1.0, 1.0, 0.0, 0.0, 1.0, 1.0, 0.0, 0.0, 0.0, 1.0, 1.0, 0.0, 1.0, 0.0, 0.0, 1.0, 1.0, 0.0, 0.0, 1.0, 0.0, 0.0, 1.0, 1.0, 0.0, 1.0, 1.0, 0.0, 1.0, 0.0, 0.0, 1.0, 0.0, 0.0, 1.0, 1.0, 1.0, 1.0, 0.0, 0.0, 1.0, 1.0, 0.0, 0.0, 0.0, 1.0, 1.0, 0.0, 1.0, 0.0, 0.0, 1.0, 1.0, 0.0, 0.0, 1.0, 0.0, 0.0, 1.0, 1.0, 0.0, 1.0, 1.0, 0.0, 1.0, 0.0, 0.0, 1.0, 0.0, 0.0, 1.0, 1.0, 1.0, 1.0, 0.0, 0.0, 1.0, 1.0, 0.0, 0.0, 0.0, 1.0, 1.0, 0.0, 1.0, 0.0, 0.0, 1.0, 1.0, 0.0, 0.0, 1.0, 0.0, 0.0, 1.0, 1.0, 0.0, 1.0, 1.0, 0.0, 1.0, 0.0, 0.0, 1.0, 0.0, 0.0, 1.0, 1.0, 1.0, 1.0, 0.0, 0.0, 1.0, 1.0, 0.0, 0.0, 0.0, 1.0, 1.0, 0.0, 1.0, 0.0, 0.0, 1.0, 1.0, 0.0, 0.0, 1.0, 0.0, 0.0, 1.0, 1.0, 0.0, 1.0, 1.0, 0.0, 1.0, 0.0, 0.0, 1.0, 0.0, 0.0, 1.0, 1.0, 1.0, 1.0, 0.0, 0.0, 1.0, 1.0, 0.0, 0.0, 0.0, 1.0, 1.0, 0.0, 1.0, 0.0, 0.0, 1.0, 1.0, 0.0, 0.0, 1.0, 0.0, 0.0, 1.0, 1.0, 0.0, 1.0, 1.0, 0.0, 1.0, 0.0, 0.0, 1.0, 0.0, 1.0, 1.0, 0.0, 1.0, 0.0, 0.0, 1.0, 1.0, 0.0, 0.0, 1.0, 0.0, 0.0, 1.0, 1.0, 1.0, 1.0, 0.0, 0.0, 1.0, 1.0, 0.0, 0.0, 0.0, 1.0, 0.0, 0.0, 1.0, 1.0, 1.0, 1.0, 0.0, 0.0, 0.0, 0.0, 1.0, 1.0, 1.0, 0.0, 1.0, 0.0, 0.0, 1.0, 1.0, 0.0, 0.0, 1.0, 0.0, 0.0, 1.0, 1.0, 1.0, 1.0, 0.0, 0.0, 1.0, 1.0, 0.0, 0.0, 0.0, 1.0, 0.0, 0.0, 1.0, 1.0, 1.0, 1.0, 0.0, 0.0, 0.0, 0.0, 1.0, 1.0, 1.0, 0.0, 1.0, 0.0, 0.0, 1.0, 1.0, 0.0, 0.0, 1.0, 0.0, 0.0, 1.0, 1.0, 1.0, 1.0, 0.0, 0.0, 1.0, 1.0, 0.0, 0.0, 0.0, 1.0, 0.0, 0.0, 1.0, 1.0, 1.0, 1.0, 0.0, 0.0, 0.0, 0.0, 1.0, 1.0, 1.0, 0.0, 1.0, 0.0, 0.0, 1.0, 1.0, 0.0, 0.0, 1.0, 0.0, 0.0, 1.0, 1.0, 1.0, 1.0, 0.0, 0.0, 1.0, 1.0, 0.0, 0.0, 0.0, 1.0, 0.0, 0.0, 1.0, 1.0, 1.0, 1.0, 0.0, 0.0, 0.0, 0.0, 1.0, 1.0, 1.0, 0.0, 1.0, 0.0, 0.0, 1.0, 1.0, 0.0, 0.0, 1.0, 0.0, 0.0, 1.0, 1.0, 1.0, 1.0, 0.0, 0.0, 1.0, 1.0, 0.0, 0.0, 0.0, 1.0, 0.0, 0.0, 1.0, 1.0, 1.0, 1.0, 0.0, 0.0, 0.0, 0.0, 1.0, 1.0, 1.0, 0.0, 1.0, 0.0, 0.0, 1.0, 1.0, 0.0, 0.0, 1.0, 0.0, 0.0, 1.0, 1.0, 1.0, 1.0, 0.0, 0.0, 1.0, 1.0, 1.0, 1.0, 0.0, 0.0, 1.0, 1.0, 0.0, 0.0, 0.0, 1.0, 0.0, 0.0, 1.0, 1.0, 1.0, 1.0, 0.0, 0.0, 0.0, 0.0, 1.0])
me_shape_9_indexedfaceset_001.materials.append(mat_metal_pins)
me_shape_9_indexedfaceset_001.materials.append(mat_white_markings)
me_shape_9_indexedfaceset_001.materials.append(mat_plastic_chip_detailed)
me_shape_9_indexedfaceset_001.update()

# ---- objects
ob_shape_9_indexedfaceset = bpy.data.objects.new('SHAPE_9_IndexedFaceSet', me_shape_9_indexedfaceset_001)

# ---- transforms, parenting, visibility, modifiers, constraints
ob_shape_9_indexedfaceset.location = (0.0, 0.0, 0.0)
ob_shape_9_indexedfaceset.rotation_euler = (1.571, 0.0, -0.0)
ob_shape_9_indexedfaceset.scale = (2.54, 2.54, 2.54)

# ---- collection membership
col_collection.objects.link(ob_shape_9_indexedfaceset)

# ---- scene / render settings (as saved in the file)
scene.frame_start = 1; scene.frame_end = 250; scene.frame_set(1)
scene.render.engine = 'BLENDER_EEVEE_NEXT'
scene.cycles.sampling_pattern = 'TABULATED_SOBOL'
scene.cycles.use_light_tree = False
scene.view_settings.view_transform = 'Filmic'
bpy.context.view_layer.update()

# ---- added for rendering (the .blend has no active camera and no usable light): camera, sun
cam_auto = bpy.data.cameras.new('AutoCamera')
cam_auto.lens = 50.0
cam_auto.sensor_width = 36.0
cam_auto.clip_end = 1000.0
ob_auto_camera = bpy.data.objects.new('AutoCamera', cam_auto)
scene.collection.objects.link(ob_auto_camera)
ob_auto_camera.location = (9.36307, -11.2357, 8.54046)
ob_auto_camera.rotation_euler = (1.09748, -7.21219e-08, 0.694738)
scene.camera = ob_auto_camera
light_auto_sun = bpy.data.lights.new('AutoSun', 'SUN')
light_auto_sun.energy = 3.0
light_auto_sun.angle = 0.0523599
ob_auto_sun = bpy.data.objects.new('AutoSun', light_auto_sun)
scene.collection.objects.link(ob_auto_sun)
ob_auto_sun.rotation_euler = (0.872665, 0.174533, 0.523599)
bpy.context.view_layer.update()
